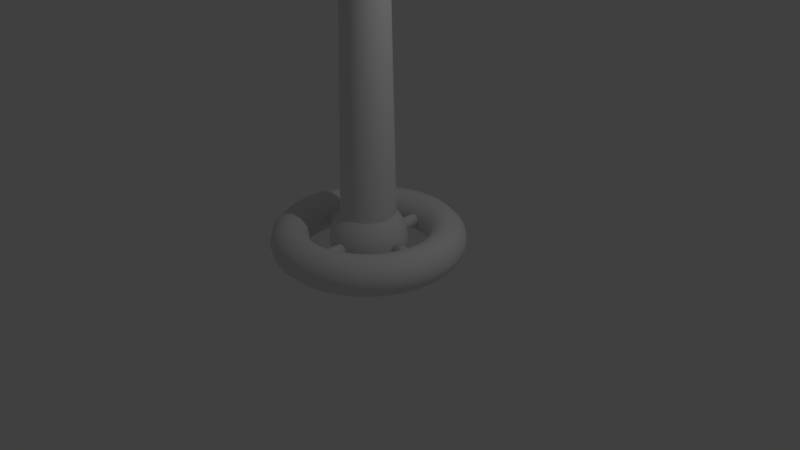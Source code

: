 # Source: Stand.blend  (saved by Blender 2.79.0; exported with 4.5.12 LTS)
import bpy
from mathutils import Matrix  # noqa: F401  (used for matrix-valued properties, if any)

bpy.ops.wm.read_factory_settings(use_empty=True)
scene = bpy.context.scene
scene.name = 'Scene'

# ---- collections
col_collection_1 = bpy.data.collections.new('Collection 1'); scene.collection.children.link(col_collection_1)

# ---- world
world_world = bpy.data.worlds.new('World'); scene.world = world_world
world_world.color = (0.05088, 0.05088, 0.05088)
world_world.use_sun_shadow = False
world_world.sun_shadow_jitter_overblur = 0.0
world_world.cycles.sampling_method = 'MANUAL'

# ---- cameras
cam_camera = bpy.data.cameras.new('Camera')
cam_camera.clip_end = 100.0
cam_camera.lens = 35.0
cam_camera.sensor_width = 32.0
cam_camera.sensor_height = 18.0
cam_camera.ortho_scale = 7.314
cam_camera.dof.focus_distance = 0.0
cam_camera.dof.aperture_fstop = 128.0

# ---- lights
light_lamp = bpy.data.lights.new('Lamp', 'POINT')
light_lamp.transmission_factor = 0.0
light_lamp.cutoff_distance = 30.0
light_lamp.energy = 100.0
light_lamp.shadow_buffer_clip_start = 1.001
light_lamp.shadow_soft_size = 0.1
light_lamp.shadow_maximum_resolution = 0.006
light_lamp.use_absolute_resolution = True

# ---- meshes
me_cylinder_005 = bpy.data.meshes.new('Cylinder.005')
me_cylinder_005.from_pydata([(0.0, 0.03, -0.5), (0.0, 0.03, 0.5), (0.005853, 0.02942, -0.5), (0.005853, 0.02942, 0.5), (0.01148, 0.02772, -0.5), (0.01148, 0.02772, 0.5), (0.01667, 0.02494, -0.5), (0.01667, 0.02494, 0.5), (0.02121, 0.02121, -0.5), (0.02121, 0.02121, 0.5), (0.02494, 0.01667, -0.5), (0.02494, 0.01667, 0.5), (0.02772, 0.01148, -0.5), (0.02772, 0.01148, 0.5), (0.02942, 0.005853, -0.5), (0.02942, 0.005853, 0.5), (0.03, 2.265e-09, -0.5), (0.03, 2.265e-09, 0.5), (0.02942, -0.005853, -0.5), (0.02942, -0.005853, 0.5), (0.02772, -0.01148, -0.5), (0.02772, -0.01148, 0.5), (0.02494, -0.01667, -0.5), (0.02494, -0.01667, 0.5), (0.02121, -0.02121, -0.5), (0.02121, -0.02121, 0.5), (0.01667, -0.02494, -0.5), (0.01667, -0.02494, 0.5), (0.01148, -0.02772, -0.5), (0.01148, -0.02772, 0.5), (0.005853, -0.02942, -0.5), (0.005853, -0.02942, 0.5), (-9.775e-09, -0.03, -0.5), (-9.775e-09, -0.03, 0.5), (-0.005853, -0.02942, -0.5), (-0.005853, -0.02942, 0.5), (-0.01148, -0.02772, -0.5), (-0.01148, -0.02772, 0.5), (-0.01667, -0.02494, -0.5), (-0.01667, -0.02494, 0.5), (-0.02121, -0.02121, -0.5), (-0.02121, -0.02121, 0.5), (-0.02494, -0.01667, -0.5), (-0.02494, -0.01667, 0.5), (-0.02772, -0.01148, -0.5), (-0.02772, -0.01148, 0.5), (-0.02942, -0.005853, -0.5), (-0.02942, -0.005853, 0.5), (-0.03, 2.897e-08, -0.5), (-0.03, 2.897e-08, 0.5), (-0.02942, 0.005853, -0.5), (-0.02942, 0.005853, 0.5), (-0.02772, 0.01148, -0.5), (-0.02772, 0.01148, 0.5), (-0.02494, 0.01667, -0.5), (-0.02494, 0.01667, 0.5), (-0.02121, 0.02121, -0.5), (-0.02121, 0.02121, 0.5), (-0.01667, 0.02494, -0.5), (-0.01667, 0.02494, 0.5), (-0.01148, 0.02772, -0.5), (-0.01148, 0.02772, 0.5), (-0.005853, 0.02942, -0.5), (-0.005853, 0.02942, 0.5), (10.07, -0.9891, 0.5), (10.07, -0.9891, -0.5), (10.07, -0.9949, -0.5), (10.07, -0.9949, 0.5)], [], [(0, 1, 3, 2), (2, 3, 5, 4), (4, 5, 7, 6), (6, 7, 9, 8), (8, 9, 11, 10), (10, 11, 13, 12), (12, 13, 15, 14), (14, 15, 17, 16), (17, 19, 67, 64), (18, 19, 21, 20), (20, 21, 23, 22), (22, 23, 25, 24), (24, 25, 27, 26), (26, 27, 29, 28), (28, 29, 31, 30), (30, 31, 33, 32), (32, 33, 35, 34), (34, 35, 37, 36), (36, 37, 39, 38), (38, 39, 41, 40), (40, 41, 43, 42), (42, 43, 45, 44), (44, 45, 47, 46), (46, 47, 49, 48), (48, 49, 51, 50), (50, 51, 53, 52), (52, 53, 55, 54), (54, 55, 57, 56), (56, 57, 59, 58), (58, 59, 61, 60), (3, 1, 63, 61, 59, 57, 55, 53, 51, 49, 47, 45, 43, 41, 39, 37, 35, 33, 31, 29, 27, 25, 23, 21, 19, 17, 15, 13, 11, 9, 7, 5), (60, 61, 63, 62), (62, 63, 1, 0), (0, 2, 4, 6, 8, 10, 12, 14, 16, 18, 20, 22, 24, 26, 28, 30, 32, 34, 36, 38, 40, 42, 44, 46, 48, 50, 52, 54, 56, 58, 60, 62), (65, 64, 67, 66), (16, 17, 64, 65), (19, 18, 66, 67), (18, 16, 65, 66)])
me_cylinder_005.polygons.foreach_set('use_smooth', [True] * 38)
me_cylinder_005.use_remesh_preserve_volume = False
me_cylinder_005.use_remesh_preserve_attributes = False
me_cylinder_005.use_mirror_vertex_groups = False
me_cylinder_005.update()
me_torus = bpy.data.meshes.new('Torus')
me_torus.from_pydata([(1.25, 0.0, 0.0), (1.217, 0.0, 0.125), (1.125, 0.0, 0.2165), (1.0, 0.0, 0.25), (0.875, 0.0, 0.2165), (0.7835, 0.0, 0.125), (0.75, 0.0, 3.062e-17), (0.7835, 0.0, -0.125), (0.875, 0.0, -0.2165), (1.0, 0.0, -0.25), (1.125, 0.0, -0.2165), (1.217, 0.0, -0.125), (1.239, 0.1632, 0.0), (1.206, 0.1588, 0.125), (1.115, 0.1468, 0.2165), (0.9914, 0.1305, 0.25), (0.8675, 0.1142, 0.2165), (0.7768, 0.1023, 0.125), (0.7436, 0.09789, 3.062e-17), (0.7768, 0.1023, -0.125), (0.8675, 0.1142, -0.2165), (0.9914, 0.1305, -0.25), (1.115, 0.1468, -0.2165), (1.206, 0.1588, -0.125), (1.207, 0.3235, 0.0), (1.175, 0.3149, 0.125), (1.087, 0.2912, 0.2165), (0.9659, 0.2588, 0.25), (0.8452, 0.2265, 0.2165), (0.7568, 0.2028, 0.125), (0.7244, 0.1941, 3.062e-17), (0.7568, 0.2028, -0.125), (0.8452, 0.2265, -0.2165), (0.9659, 0.2588, -0.25), (1.087, 0.2912, -0.2165), (1.175, 0.3149, -0.125), (1.155, 0.4784, 0.0), (1.124, 0.4655, 0.125), (1.039, 0.4305, 0.2165), (0.9239, 0.3827, 0.25), (0.8084, 0.3348, 0.2165), (0.7239, 0.2998, 0.125), (0.6929, 0.287, 3.062e-17), (0.7239, 0.2998, -0.125), (0.8084, 0.3348, -0.2165), (0.9239, 0.3827, -0.25), (1.039, 0.4305, -0.2165), (1.124, 0.4655, -0.125), (1.083, 0.625, 0.0), (1.054, 0.6083, 0.125), (0.9743, 0.5625, 0.2165), (0.866, 0.5, 0.25), (0.7578, 0.4375, 0.2165), (0.6785, 0.3917, 0.125), (0.6495, 0.375, 3.062e-17), (0.6785, 0.3917, -0.125), (0.7578, 0.4375, -0.2165), (0.866, 0.5, -0.25), (0.9743, 0.5625, -0.2165), (1.054, 0.6083, -0.125), (0.9917, 0.761, 0.0), (0.9651, 0.7406, 0.125), (0.8925, 0.6849, 0.2165), (0.7934, 0.6088, 0.25), (0.6942, 0.5327, 0.2165), (0.6216, 0.477, 0.125), (0.595, 0.4566, 3.062e-17), (0.6216, 0.477, -0.125), (0.6942, 0.5327, -0.2165), (0.7934, 0.6088, -0.25), (0.8925, 0.6849, -0.2165), (0.9651, 0.7406, -0.125), (0.8839, 0.8839, 0.0), (0.8602, 0.8602, 0.125), (0.7955, 0.7955, 0.2165), (0.7071, 0.7071, 0.25), (0.6187, 0.6187, 0.2165), (0.554, 0.554, 0.125), (0.5303, 0.5303, 3.062e-17), (0.554, 0.554, -0.125), (0.6187, 0.6187, -0.2165), (0.7071, 0.7071, -0.25), (0.7955, 0.7955, -0.2165), (0.8602, 0.8602, -0.125), (0.761, 0.9917, 0.0), (0.7406, 0.9651, 0.125), (0.6849, 0.8925, 0.2165), (0.6088, 0.7934, 0.25), (0.5327, 0.6942, 0.2165), (0.477, 0.6216, 0.125), (0.4566, 0.595, 3.062e-17), (0.477, 0.6216, -0.125), (0.5327, 0.6942, -0.2165), (0.6088, 0.7934, -0.25), (0.6849, 0.8925, -0.2165), (0.7406, 0.9651, -0.125), (0.625, 1.083, 0.0), (0.6083, 1.054, 0.125), (0.5625, 0.9743, 0.2165), (0.5, 0.866, 0.25), (0.4375, 0.7578, 0.2165), (0.3917, 0.6785, 0.125), (0.375, 0.6495, 3.062e-17), (0.3917, 0.6785, -0.125), (0.4375, 0.7578, -0.2165), (0.5, 0.866, -0.25), (0.5625, 0.9743, -0.2165), (0.6083, 1.054, -0.125), (0.4784, 1.155, 0.0), (0.4655, 1.124, 0.125), (0.4305, 1.039, 0.2165), (0.3827, 0.9239, 0.25), (0.3348, 0.8084, 0.2165), (0.2998, 0.7239, 0.125), (0.287, 0.6929, 3.062e-17), (0.2998, 0.7239, -0.125), (0.3348, 0.8084, -0.2165), (0.3827, 0.9239, -0.25), (0.4305, 1.039, -0.2165), (0.4655, 1.124, -0.125), (0.3235, 1.207, 0.0), (0.3149, 1.175, 0.125), (0.2912, 1.087, 0.2165), (0.2588, 0.9659, 0.25), (0.2265, 0.8452, 0.2165), (0.2028, 0.7568, 0.125), (0.1941, 0.7244, 3.062e-17), (0.2028, 0.7568, -0.125), (0.2265, 0.8452, -0.2165), (0.2588, 0.9659, -0.25), (0.2912, 1.087, -0.2165), (0.3149, 1.175, -0.125), (0.1632, 1.239, 0.0), (0.1588, 1.206, 0.125), (0.1468, 1.115, 0.2165), (0.1305, 0.9914, 0.25), (0.1142, 0.8675, 0.2165), (0.1023, 0.7768, 0.125), (0.09789, 0.7436, 3.062e-17), (0.1023, 0.7768, -0.125), (0.1142, 0.8675, -0.2165), (0.1305, 0.9914, -0.25), (0.1468, 1.115, -0.2165), (0.1588, 1.206, -0.125), (9.437e-08, 1.25, 0.0), (9.184e-08, 1.217, 0.125), (8.494e-08, 1.125, 0.2165), (7.55e-08, 1.0, 0.25), (6.606e-08, 0.875, 0.2165), (5.915e-08, 0.7835, 0.125), (5.662e-08, 0.75, 3.062e-17), (5.915e-08, 0.7835, -0.125), (6.606e-08, 0.875, -0.2165), (7.55e-08, 1.0, -0.25), (8.494e-08, 1.125, -0.2165), (9.184e-08, 1.217, -0.125), (-0.1632, 1.239, 0.0), (-0.1588, 1.206, 0.125), (-0.1468, 1.115, 0.2165), (-0.1305, 0.9914, 0.25), (-0.1142, 0.8675, 0.2165), (-0.1023, 0.7768, 0.125), (-0.09789, 0.7436, 3.062e-17), (-0.1023, 0.7768, -0.125), (-0.1142, 0.8675, -0.2165), (-0.1305, 0.9914, -0.25), (-0.1468, 1.115, -0.2165), (-0.1588, 1.206, -0.125), (-0.3235, 1.207, 0.0), (-0.3149, 1.175, 0.125), (-0.2912, 1.087, 0.2165), (-0.2588, 0.9659, 0.25), (-0.2265, 0.8452, 0.2165), (-0.2028, 0.7568, 0.125), (-0.1941, 0.7244, 3.062e-17), (-0.2028, 0.7568, -0.125), (-0.2265, 0.8452, -0.2165), (-0.2588, 0.9659, -0.25), (-0.2912, 1.087, -0.2165), (-0.3149, 1.175, -0.125), (-0.4784, 1.155, 0.0), (-0.4655, 1.124, 0.125), (-0.4305, 1.039, 0.2165), (-0.3827, 0.9239, 0.25), (-0.3348, 0.8084, 0.2165), (-0.2998, 0.7239, 0.125), (-0.287, 0.6929, 3.062e-17), (-0.2998, 0.7239, -0.125), (-0.3348, 0.8084, -0.2165), (-0.3827, 0.9239, -0.25), (-0.4305, 1.039, -0.2165), (-0.4655, 1.124, -0.125), (-0.625, 1.083, 0.0), (-0.6083, 1.054, 0.125), (-0.5625, 0.9743, 0.2165), (-0.5, 0.866, 0.25), (-0.4375, 0.7578, 0.2165), (-0.3917, 0.6785, 0.125), (-0.375, 0.6495, 3.062e-17), (-0.3917, 0.6785, -0.125), (-0.4375, 0.7578, -0.2165), (-0.5, 0.866, -0.25), (-0.5625, 0.9743, -0.2165), (-0.6083, 1.054, -0.125), (-0.761, 0.9917, 0.0), (-0.7406, 0.9651, 0.125), (-0.6849, 0.8925, 0.2165), (-0.6088, 0.7934, 0.25), (-0.5327, 0.6942, 0.2165), (-0.477, 0.6216, 0.125), (-0.4566, 0.595, 3.062e-17), (-0.477, 0.6216, -0.125), (-0.5327, 0.6942, -0.2165), (-0.6088, 0.7934, -0.25), (-0.6849, 0.8925, -0.2165), (-0.7406, 0.9651, -0.125), (-0.8839, 0.8839, 0.0), (-0.8602, 0.8602, 0.125), (-0.7955, 0.7955, 0.2165), (-0.7071, 0.7071, 0.25), (-0.6187, 0.6187, 0.2165), (-0.554, 0.554, 0.125), (-0.5303, 0.5303, 3.062e-17), (-0.554, 0.554, -0.125), (-0.6187, 0.6187, -0.2165), (-0.7071, 0.7071, -0.25), (-0.7955, 0.7955, -0.2165), (-0.8602, 0.8602, -0.125), (-0.9917, 0.761, 0.0), (-0.9651, 0.7406, 0.125), (-0.8925, 0.6849, 0.2165), (-0.7934, 0.6088, 0.25), (-0.6942, 0.5327, 0.2165), (-0.6216, 0.477, 0.125), (-0.595, 0.4566, 3.062e-17), (-0.6216, 0.477, -0.125), (-0.6942, 0.5327, -0.2165), (-0.7934, 0.6088, -0.25), (-0.8925, 0.6849, -0.2165), (-0.9651, 0.7406, -0.125), (-1.083, 0.625, 0.0), (-1.054, 0.6083, 0.125), (-0.9743, 0.5625, 0.2165), (-0.866, 0.5, 0.25), (-0.7578, 0.4375, 0.2165), (-0.6785, 0.3917, 0.125), (-0.6495, 0.375, 3.062e-17), (-0.6785, 0.3917, -0.125), (-0.7578, 0.4375, -0.2165), (-0.866, 0.5, -0.25), (-0.9743, 0.5625, -0.2165), (-1.054, 0.6083, -0.125), (-1.155, 0.4784, 0.0), (-1.124, 0.4655, 0.125), (-1.039, 0.4305, 0.2165), (-0.9239, 0.3827, 0.25), (-0.8084, 0.3348, 0.2165), (-0.7239, 0.2998, 0.125), (-0.6929, 0.287, 3.062e-17), (-0.7239, 0.2998, -0.125), (-0.8084, 0.3348, -0.2165), (-0.9239, 0.3827, -0.25), (-1.039, 0.4305, -0.2165), (-1.124, 0.4655, -0.125), (-1.207, 0.3235, 0.0), (-1.175, 0.3149, 0.125), (-1.087, 0.2912, 0.2165), (-0.9659, 0.2588, 0.25), (-0.8452, 0.2265, 0.2165), (-0.7568, 0.2028, 0.125), (-0.7244, 0.1941, 3.062e-17), (-0.7568, 0.2028, -0.125), (-0.8452, 0.2265, -0.2165), (-0.9659, 0.2588, -0.25), (-1.087, 0.2912, -0.2165), (-1.175, 0.3149, -0.125), (-1.239, 0.1632, 0.0), (-1.206, 0.1588, 0.125), (-1.115, 0.1468, 0.2165), (-0.9914, 0.1305, 0.25), (-0.8675, 0.1142, 0.2165), (-0.7768, 0.1023, 0.125), (-0.7436, 0.09789, 3.062e-17), (-0.7768, 0.1023, -0.125), (-0.8675, 0.1142, -0.2165), (-0.9914, 0.1305, -0.25), (-1.115, 0.1468, -0.2165), (-1.206, 0.1588, -0.125), (-1.25, 1.093e-07, 0.0), (-1.217, 1.064e-07, 0.125), (-1.125, 9.835e-08, 0.2165), (-1.0, 8.742e-08, 0.25), (-0.875, 7.649e-08, 0.2165), (-0.7835, 6.85e-08, 0.125), (-0.75, 6.557e-08, 3.062e-17), (-0.7835, 6.85e-08, -0.125), (-0.875, 7.649e-08, -0.2165), (-1.0, 8.742e-08, -0.25), (-1.125, 9.835e-08, -0.2165), (-1.217, 1.064e-07, -0.125), (-1.239, -0.1632, 0.0), (-1.206, -0.1588, 0.125), (-1.115, -0.1468, 0.2165), (-0.9914, -0.1305, 0.25), (-0.8675, -0.1142, 0.2165), (-0.7768, -0.1023, 0.125), (-0.7436, -0.09789, 3.062e-17), (-0.7768, -0.1023, -0.125), (-0.8675, -0.1142, -0.2165), (-0.9914, -0.1305, -0.25), (-1.115, -0.1468, -0.2165), (-1.206, -0.1588, -0.125), (-1.207, -0.3235, 0.0), (-1.175, -0.3149, 0.125), (-1.087, -0.2912, 0.2165), (-0.9659, -0.2588, 0.25), (-0.8452, -0.2265, 0.2165), (-0.7568, -0.2028, 0.125), (-0.7244, -0.1941, 3.062e-17), (-0.7568, -0.2028, -0.125), (-0.8452, -0.2265, -0.2165), (-0.9659, -0.2588, -0.25), (-1.087, -0.2912, -0.2165), (-1.175, -0.3149, -0.125), (-1.155, -0.4784, 0.0), (-1.124, -0.4655, 0.125), (-1.039, -0.4305, 0.2165), (-0.9239, -0.3827, 0.25), (-0.8084, -0.3348, 0.2165), (-0.7239, -0.2998, 0.125), (-0.6929, -0.287, 3.062e-17), (-0.7239, -0.2998, -0.125), (-0.8084, -0.3348, -0.2165), (-0.9239, -0.3827, -0.25), (-1.039, -0.4305, -0.2165), (-1.124, -0.4655, -0.125), (-1.083, -0.625, 0.0), (-1.054, -0.6083, 0.125), (-0.9743, -0.5625, 0.2165), (-0.866, -0.5, 0.25), (-0.7578, -0.4375, 0.2165), (-0.6785, -0.3917, 0.125), (-0.6495, -0.375, 3.062e-17), (-0.6785, -0.3917, -0.125), (-0.7578, -0.4375, -0.2165), (-0.866, -0.5, -0.25), (-0.9743, -0.5625, -0.2165), (-1.054, -0.6083, -0.125), (-0.9917, -0.761, 0.0), (-0.9651, -0.7406, 0.125), (-0.8925, -0.6849, 0.2165), (-0.7934, -0.6088, 0.25), (-0.6942, -0.5327, 0.2165), (-0.6216, -0.477, 0.125), (-0.595, -0.4566, 3.062e-17), (-0.6216, -0.477, -0.125), (-0.6942, -0.5327, -0.2165), (-0.7934, -0.6088, -0.25), (-0.8925, -0.6849, -0.2165), (-0.9651, -0.7406, -0.125), (-0.8839, -0.8839, 0.0), (-0.8602, -0.8602, 0.125), (-0.7955, -0.7955, 0.2165), (-0.7071, -0.7071, 0.25), (-0.6187, -0.6187, 0.2165), (-0.554, -0.554, 0.125), (-0.5303, -0.5303, 3.062e-17), (-0.554, -0.554, -0.125), (-0.6187, -0.6187, -0.2165), (-0.7071, -0.7071, -0.25), (-0.7955, -0.7955, -0.2165), (-0.8602, -0.8602, -0.125), (-0.761, -0.9917, 0.0), (-0.7406, -0.9651, 0.125), (-0.6849, -0.8925, 0.2165), (-0.6088, -0.7934, 0.25), (-0.5327, -0.6942, 0.2165), (-0.477, -0.6216, 0.125), (-0.4566, -0.595, 3.062e-17), (-0.477, -0.6216, -0.125), (-0.5327, -0.6942, -0.2165), (-0.6088, -0.7934, -0.25), (-0.6849, -0.8925, -0.2165), (-0.7406, -0.9651, -0.125), (-0.625, -1.083, 0.0), (-0.6083, -1.054, 0.125), (-0.5625, -0.9743, 0.2165), (-0.5, -0.866, 0.25), (-0.4375, -0.7578, 0.2165), (-0.3917, -0.6785, 0.125), (-0.375, -0.6495, 3.062e-17), (-0.3917, -0.6785, -0.125), (-0.4375, -0.7578, -0.2165), (-0.5, -0.866, -0.25), (-0.5625, -0.9743, -0.2165), (-0.6083, -1.054, -0.125), (-0.4784, -1.155, 0.0), (-0.4655, -1.124, 0.125), (-0.4305, -1.039, 0.2165), (-0.3827, -0.9239, 0.25), (-0.3348, -0.8084, 0.2165), (-0.2998, -0.7239, 0.125), (-0.287, -0.6929, 3.062e-17), (-0.2998, -0.7239, -0.125), (-0.3348, -0.8084, -0.2165), (-0.3827, -0.9239, -0.25), (-0.4305, -1.039, -0.2165), (-0.4655, -1.124, -0.125), (-0.3235, -1.207, 0.0), (-0.3149, -1.175, 0.125), (-0.2912, -1.087, 0.2165), (-0.2588, -0.9659, 0.25), (-0.2265, -0.8452, 0.2165), (-0.2028, -0.7568, 0.125), (-0.1941, -0.7244, 3.062e-17), (-0.2028, -0.7568, -0.125), (-0.2265, -0.8452, -0.2165), (-0.2588, -0.9659, -0.25), (-0.2912, -1.087, -0.2165), (-0.3149, -1.175, -0.125), (-0.1632, -1.239, 0.0), (-0.1588, -1.206, 0.125), (-0.1468, -1.115, 0.2165), (-0.1305, -0.9914, 0.25), (-0.1142, -0.8675, 0.2165), (-0.1023, -0.7768, 0.125), (-0.0979, -0.7436, 3.062e-17), (-0.1023, -0.7768, -0.125), (-0.1142, -0.8675, -0.2165), (-0.1305, -0.9914, -0.25), (-0.1468, -1.115, -0.2165), (-0.1588, -1.206, -0.125), (9.437e-08, -1.25, 0.0), (9.184e-08, -1.217, 0.125), (8.494e-08, -1.125, 0.2165), (7.55e-08, -1.0, 0.25), (6.606e-08, -0.875, 0.2165), (5.915e-08, -0.7835, 0.125), (5.662e-08, -0.75, 3.062e-17), (5.915e-08, -0.7835, -0.125), (6.606e-08, -0.875, -0.2165), (7.55e-08, -1.0, -0.25), (8.494e-08, -1.125, -0.2165), (9.184e-08, -1.217, -0.125), (0.1632, -1.239, 0.0), (0.1588, -1.206, 0.125), (0.1468, -1.115, 0.2165), (0.1305, -0.9914, 0.25), (0.1142, -0.8675, 0.2165), (0.1023, -0.7768, 0.125), (0.09789, -0.7436, 3.062e-17), (0.1023, -0.7768, -0.125), (0.1142, -0.8675, -0.2165), (0.1305, -0.9914, -0.25), (0.1468, -1.115, -0.2165), (0.1588, -1.206, -0.125), (0.3235, -1.207, 0.0), (0.3149, -1.175, 0.125), (0.2912, -1.087, 0.2165), (0.2588, -0.9659, 0.25), (0.2265, -0.8452, 0.2165), (0.2028, -0.7568, 0.125), (0.1941, -0.7244, 3.062e-17), (0.2028, -0.7568, -0.125), (0.2265, -0.8452, -0.2165), (0.2588, -0.9659, -0.25), (0.2912, -1.087, -0.2165), (0.3149, -1.175, -0.125), (0.4784, -1.155, 0.0), (0.4655, -1.124, 0.125), (0.4305, -1.039, 0.2165), (0.3827, -0.9239, 0.25), (0.3348, -0.8084, 0.2165), (0.2998, -0.7239, 0.125), (0.287, -0.6929, 3.062e-17), (0.2998, -0.7239, -0.125), (0.3348, -0.8084, -0.2165), (0.3827, -0.9239, -0.25), (0.4305, -1.039, -0.2165), (0.4655, -1.124, -0.125), (0.625, -1.083, 0.0), (0.6083, -1.054, 0.125), (0.5625, -0.9743, 0.2165), (0.5, -0.866, 0.25), (0.4375, -0.7578, 0.2165), (0.3917, -0.6785, 0.125), (0.375, -0.6495, 3.062e-17), (0.3917, -0.6785, -0.125), (0.4375, -0.7578, -0.2165), (0.5, -0.866, -0.25), (0.5625, -0.9743, -0.2165), (0.6083, -1.054, -0.125), (0.761, -0.9917, 0.0), (0.7406, -0.9651, 0.125), (0.6849, -0.8925, 0.2165), (0.6088, -0.7934, 0.25), (0.5327, -0.6942, 0.2165), (0.477, -0.6216, 0.125), (0.4566, -0.595, 3.062e-17), (0.477, -0.6216, -0.125), (0.5327, -0.6942, -0.2165), (0.6088, -0.7934, -0.25), (0.6849, -0.8925, -0.2165), (0.7406, -0.9651, -0.125), (0.8839, -0.8839, 0.0), (0.8602, -0.8602, 0.125), (0.7955, -0.7955, 0.2165), (0.7071, -0.7071, 0.25), (0.6187, -0.6187, 0.2165), (0.554, -0.554, 0.125), (0.5303, -0.5303, 3.062e-17), (0.554, -0.554, -0.125), (0.6187, -0.6187, -0.2165), (0.7071, -0.7071, -0.25), (0.7955, -0.7955, -0.2165), (0.8602, -0.8602, -0.125), (0.9917, -0.761, 0.0), (0.9651, -0.7406, 0.125), (0.8925, -0.6849, 0.2165), (0.7934, -0.6088, 0.25), (0.6942, -0.5327, 0.2165), (0.6216, -0.477, 0.125), (0.595, -0.4566, 3.062e-17), (0.6216, -0.477, -0.125), (0.6942, -0.5327, -0.2165), (0.7934, -0.6088, -0.25), (0.8925, -0.6849, -0.2165), (0.9651, -0.7406, -0.125), (1.083, -0.625, 0.0), (1.054, -0.6083, 0.125), (0.9743, -0.5625, 0.2165), (0.866, -0.5, 0.25), (0.7578, -0.4375, 0.2165), (0.6785, -0.3917, 0.125), (0.6495, -0.375, 3.062e-17), (0.6785, -0.3917, -0.125), (0.7578, -0.4375, -0.2165), (0.866, -0.5, -0.25), (0.9743, -0.5625, -0.2165), (1.054, -0.6083, -0.125), (1.155, -0.4784, 0.0), (1.124, -0.4655, 0.125), (1.039, -0.4305, 0.2165), (0.9239, -0.3827, 0.25), (0.8084, -0.3348, 0.2165), (0.7239, -0.2998, 0.125), (0.6929, -0.287, 3.062e-17), (0.7239, -0.2998, -0.125), (0.8084, -0.3348, -0.2165), (0.9239, -0.3827, -0.25), (1.039, -0.4305, -0.2165), (1.124, -0.4655, -0.125), (1.207, -0.3235, 0.0), (1.175, -0.3149, 0.125), (1.087, -0.2912, 0.2165), (0.9659, -0.2588, 0.25), (0.8452, -0.2265, 0.2165), (0.7568, -0.2028, 0.125), (0.7244, -0.1941, 3.062e-17), (0.7568, -0.2028, -0.125), (0.8452, -0.2265, -0.2165), (0.9659, -0.2588, -0.25), (1.087, -0.2912, -0.2165), (1.175, -0.3149, -0.125), (1.239, -0.1632, 0.0), (1.206, -0.1588, 0.125), (1.115, -0.1468, 0.2165), (0.9914, -0.1305, 0.25), (0.8675, -0.1142, 0.2165), (0.7768, -0.1023, 0.125), (0.7436, -0.09789, 3.062e-17), (0.7768, -0.1023, -0.125), (0.8675, -0.1142, -0.2165), (0.9914, -0.1305, -0.25), (1.115, -0.1468, -0.2165), (1.206, -0.1588, -0.125), (-0.8763, 0.01252, 0.08), (-0.3763, 0.01252, 0.08), (-0.8763, 0.02813, 0.07846), (-0.3763, 0.02813, 0.07846), (-0.8763, 0.04314, 0.07391), (-0.3763, 0.04314, 0.07391), (-0.8763, 0.05697, 0.06652), (-0.3763, 0.05697, 0.06652), (-0.8763, 0.06909, 0.05657), (-0.3763, 0.06909, 0.05657), (-0.8763, 0.07904, 0.04445), (-0.3763, 0.07904, 0.04445), (-0.8763, 0.08643, 0.03061), (-0.3763, 0.08643, 0.03061), (-0.8763, 0.09098, 0.01561), (-0.3763, 0.09098, 0.01561), (-0.8763, 0.09252, 1.697e-08), (-0.3763, 0.09252, -4.888e-09), (-0.8763, 0.09098, -0.01561), (-0.3763, 0.09098, -0.01561), (-0.8763, 0.08643, -0.03061), (-0.3763, 0.08643, -0.03061), (-0.8763, 0.07904, -0.04445), (-0.3763, 0.07904, -0.04445), (-0.8763, 0.06909, -0.05657), (-0.3763, 0.06909, -0.05657), (-0.8763, 0.05697, -0.06652), (-0.3763, 0.05697, -0.06652), (-0.8763, 0.04314, -0.07391), (-0.3763, 0.04314, -0.07391), (-0.8763, 0.02813, -0.07846), (-0.3763, 0.02813, -0.07846), (-0.8763, 0.01252, -0.08), (-0.3763, 0.01252, -0.08), (-0.8763, -0.003087, -0.07846), (-0.3763, -0.003087, -0.07846), (-0.8763, -0.01809, -0.07391), (-0.3763, -0.01809, -0.07391), (-0.8763, -0.03193, -0.06652), (-0.3763, -0.03193, -0.06652), (-0.8763, -0.04405, -0.05657), (-0.3763, -0.04405, -0.05657), (-0.8763, -0.054, -0.04445), (-0.3763, -0.054, -0.04445), (-0.8763, -0.06139, -0.03061), (-0.3763, -0.06139, -0.03061), (-0.8763, -0.06594, -0.01561), (-0.3763, -0.06594, -0.01561), (-0.8763, -0.06748, 8.818e-08), (-0.3763, -0.06748, 6.632e-08), (-0.8763, -0.06594, 0.01561), (-0.3763, -0.06594, 0.01561), (-0.8763, -0.06139, 0.03061), (-0.3763, -0.06139, 0.03061), (-0.8763, -0.054, 0.04445), (-0.3763, -0.054, 0.04445), (-0.8763, -0.04405, 0.05657), (-0.3763, -0.04405, 0.05657), (-0.8763, -0.03192, 0.06652), (-0.3763, -0.03192, 0.06652), (-0.8763, -0.01809, 0.07391), (-0.3763, -0.01809, 0.07391), (-0.8763, -0.003087, 0.07846), (-0.3763, -0.003087, 0.07846), (0.4593, 0.01252, 0.08), (0.9593, 0.01252, 0.08), (0.4593, 0.02813, 0.07846), (0.9593, 0.02813, 0.07846), (0.4593, 0.04314, 0.07391), (0.9593, 0.04314, 0.07391), (0.4593, 0.05697, 0.06652), (0.9593, 0.05697, 0.06652), (0.4593, 0.06909, 0.05657), (0.9593, 0.06909, 0.05657), (0.4593, 0.07904, 0.04445), (0.9593, 0.07904, 0.04445), (0.4593, 0.08643, 0.03061), (0.9593, 0.08643, 0.03061), (0.4593, 0.09098, 0.01561), (0.9593, 0.09098, 0.01561), (0.4593, 0.09252, 1.697e-08), (0.9593, 0.09252, -4.888e-09), (0.4593, 0.09098, -0.01561), (0.9593, 0.09098, -0.01561), (0.4593, 0.08643, -0.03061), (0.9593, 0.08643, -0.03061), (0.4593, 0.07904, -0.04445), (0.9593, 0.07904, -0.04445), (0.4593, 0.06909, -0.05657), (0.9593, 0.06909, -0.05657), (0.4593, 0.05697, -0.06652), (0.9593, 0.05697, -0.06652), (0.4593, 0.04314, -0.07391), (0.9593, 0.04314, -0.07391), (0.4593, 0.02813, -0.07846), (0.9593, 0.02813, -0.07846), (0.4593, 0.01252, -0.08), (0.9593, 0.01252, -0.08), (0.4593, -0.003087, -0.07846), (0.9593, -0.003087, -0.07846), (0.4593, -0.01809, -0.07391), (0.9593, -0.01809, -0.07391), (0.4593, -0.03193, -0.06652), (0.9593, -0.03193, -0.06652), (0.4593, -0.04405, -0.05657), (0.9593, -0.04405, -0.05657), (0.4593, -0.054, -0.04445), (0.9593, -0.054, -0.04445), (0.4593, -0.06139, -0.03061), (0.9593, -0.06139, -0.03061), (0.4593, -0.06594, -0.01561), (0.9593, -0.06594, -0.01561), (0.4593, -0.06748, 8.818e-08), (0.9593, -0.06748, 6.632e-08), (0.4593, -0.06594, 0.01561), (0.9593, -0.06594, 0.01561), (0.4593, -0.06139, 0.03061), (0.9593, -0.06139, 0.03061), (0.4593, -0.054, 0.04445), (0.9593, -0.054, 0.04445), (0.4593, -0.04405, 0.05657), (0.9593, -0.04405, 0.05657), (0.4593, -0.03192, 0.06652), (0.9593, -0.03192, 0.06652), (0.4593, -0.01809, 0.07391), (0.9593, -0.01809, 0.07391), (0.4593, -0.003087, 0.07846), (0.9593, -0.003087, 0.07846), (0.03797, -0.4306, 0.08), (0.03797, -0.9306, 0.08), (0.05357, -0.4306, 0.07846), (0.05357, -0.9306, 0.07846), (0.06858, -0.4306, 0.07391), (0.06858, -0.9306, 0.07391), (0.08241, -0.4306, 0.06652), (0.08241, -0.9306, 0.06652), (0.09454, -0.4306, 0.05657), (0.09454, -0.9306, 0.05657), (0.1045, -0.4306, 0.04445), (0.1045, -0.9306, 0.04445), (0.1119, -0.4306, 0.03061), (0.1119, -0.9306, 0.03061), (0.1164, -0.4306, 0.01561), (0.1164, -0.9306, 0.01561), (0.118, -0.4306, 1.697e-08), (0.118, -0.9306, -4.888e-09), (0.1164, -0.4306, -0.01561), (0.1164, -0.9306, -0.01561), (0.1119, -0.4306, -0.03061), (0.1119, -0.9306, -0.03061), (0.1045, -0.4306, -0.04445), (0.1045, -0.9306, -0.04445), (0.09454, -0.4306, -0.05657), (0.09454, -0.9306, -0.05657), (0.08241, -0.4306, -0.06652), (0.08241, -0.9306, -0.06652), (0.06858, -0.4306, -0.07391), (0.06858, -0.9306, -0.07391), (0.05357, -0.4306, -0.07846), (0.05357, -0.9306, -0.07846), (0.03797, -0.4306, -0.08), (0.03797, -0.9306, -0.08), (0.02236, -0.4306, -0.07846), (0.02236, -0.9306, -0.07846), (0.007352, -0.4306, -0.07391), (0.007352, -0.9306, -0.07391), (-0.006479, -0.4306, -0.06652), (-0.006479, -0.9306, -0.06652), (-0.0186, -0.4306, -0.05657), (-0.0186, -0.9306, -0.05657), (-0.02855, -0.4306, -0.04445), (-0.02855, -0.9306, -0.04445), (-0.03594, -0.4306, -0.03061), (-0.03594, -0.9306, -0.03061), (-0.0405, -0.4306, -0.01561), (-0.0405, -0.9306, -0.01561), (-0.04203, -0.4306, 8.818e-08), (-0.04203, -0.9306, 6.632e-08), (-0.0405, -0.4306, 0.01561), (-0.0405, -0.9306, 0.01561), (-0.03594, -0.4306, 0.03061), (-0.03594, -0.9306, 0.03061), (-0.02855, -0.4306, 0.04445), (-0.02855, -0.9306, 0.04445), (-0.0186, -0.4306, 0.05657), (-0.0186, -0.9306, 0.05657), (-0.006479, -0.4306, 0.06652), (-0.006479, -0.9306, 0.06652), (0.007352, -0.4306, 0.07391), (0.007352, -0.9306, 0.07391), (0.02236, -0.4306, 0.07846), (0.02236, -0.9306, 0.07846), (0.03797, 0.8462, 0.08), (0.03797, 0.3462, 0.08), (0.05357, 0.8462, 0.07846), (0.05357, 0.3462, 0.07846), (0.06858, 0.8462, 0.07391), (0.06858, 0.3462, 0.07391), (0.08241, 0.8462, 0.06652), (0.08241, 0.3462, 0.06652), (0.09454, 0.8462, 0.05657), (0.09454, 0.3462, 0.05657), (0.1045, 0.8462, 0.04445), (0.1045, 0.3462, 0.04445), (0.1119, 0.8462, 0.03061), (0.1119, 0.3462, 0.03061), (0.1164, 0.8462, 0.01561), (0.1164, 0.3462, 0.01561), (0.118, 0.8462, 1.697e-08), (0.118, 0.3462, -4.888e-09), (0.1164, 0.8462, -0.01561), (0.1164, 0.3462, -0.01561), (0.1119, 0.8462, -0.03061), (0.1119, 0.3462, -0.03061), (0.1045, 0.8462, -0.04445), (0.1045, 0.3462, -0.04445), (0.09454, 0.8462, -0.05657), (0.09454, 0.3462, -0.05657), (0.08241, 0.8462, -0.06652), (0.08241, 0.3462, -0.06652), (0.06858, 0.8462, -0.07391), (0.06858, 0.3462, -0.07391), (0.05357, 0.8462, -0.07846), (0.05357, 0.3462, -0.07846), (0.03797, 0.8462, -0.08), (0.03797, 0.3462, -0.08), (0.02236, 0.8462, -0.07846), (0.02236, 0.3462, -0.07846), (0.007352, 0.8462, -0.07391), (0.007352, 0.3462, -0.07391), (-0.006479, 0.8462, -0.06652), (-0.006479, 0.3462, -0.06652), (-0.0186, 0.8462, -0.05657), (-0.0186, 0.3462, -0.05657), (-0.02855, 0.8462, -0.04445), (-0.02855, 0.3462, -0.04445), (-0.03594, 0.8462, -0.03061), (-0.03594, 0.3462, -0.03061), (-0.0405, 0.8462, -0.01561), (-0.0405, 0.3462, -0.01561), (-0.04203, 0.8462, 8.818e-08), (-0.04203, 0.3462, 6.632e-08), (-0.0405, 0.8462, 0.01561), (-0.0405, 0.3462, 0.01561), (-0.03594, 0.8462, 0.03061), (-0.03594, 0.3462, 0.03061), (-0.02855, 0.8462, 0.04445), (-0.02855, 0.3462, 0.04445), (-0.0186, 0.8462, 0.05657), (-0.0186, 0.3462, 0.05657), (-0.006479, 0.8462, 0.06652), (-0.006479, 0.3462, 0.06652), (0.007352, 0.8462, 0.07391), (0.007352, 0.3462, 0.07391), (0.02236, 0.8462, 0.07846), (0.02236, 0.3462, 0.07846), (-4.041e-09, 0.3534, 0.3523), (2.043e-08, 0.03, 16.43), (0.06895, 0.3466, 0.3523), (0.005853, 0.02942, 16.43), (0.1352, 0.3265, 0.3523), (0.01148, 0.02772, 16.43), (0.1963, 0.2938, 0.3523), (0.01667, 0.02494, 16.43), (0.2499, 0.2499, 0.3523), (0.02121, 0.02121, 16.43), (0.2938, 0.1963, 0.3523), (0.02494, 0.01667, 16.43), (0.3265, 0.1352, 0.3523), (0.02772, 0.01148, 16.43), (0.3466, 0.06895, 0.3523), (0.02942, 0.005853, 16.43), (0.3534, 1.126e-08, 0.3523), (0.03, 8.022e-08, 16.43), (0.3466, -0.06895, 0.3523), (0.02942, -0.005853, 16.43), (0.3265, -0.1352, 0.3523), (0.02772, -0.01148, 16.43), (0.2938, -0.1963, 0.3523), (0.02494, -0.01667, 16.43), (0.2499, -0.2499, 0.3523), (0.02121, -0.02121, 16.43), (0.1963, -0.2938, 0.3523), (0.01667, -0.02494, 16.43), (0.1352, -0.3265, 0.3523), (0.01148, -0.02772, 16.43), (0.06895, -0.3466, 0.3523), (0.005853, -0.02942, 16.43), (-1.192e-07, -0.3534, 0.3523), (1.066e-08, -0.03, 16.43), (-0.06895, -0.3466, 0.3523), (-0.005853, -0.02942, 16.43), (-0.1352, -0.3265, 0.3523), (-0.01148, -0.02772, 16.43), (-0.1963, -0.2938, 0.3523), (-0.01667, -0.02494, 16.43), (-0.2499, -0.2499, 0.3523), (-0.02121, -0.02121, 16.43), (-0.2938, -0.1963, 0.3523), (-0.02494, -0.01667, 16.43), (-0.3265, -0.1352, 0.3523), (-0.02772, -0.01148, 16.43), (-0.3466, -0.06894, 0.3523), (-0.02942, -0.005853, 16.43), (-0.3534, 3.258e-07, 0.3523), (-0.03, 1.069e-07, 16.43), (-0.3466, 0.06895, 0.3523), (-0.02942, 0.005853, 16.43), (-0.3265, 0.1352, 0.3523), (-0.02772, 0.01148, 16.43), (-0.2938, 0.1963, 0.3523), (-0.02494, 0.01667, 16.43), (-0.2499, 0.2499, 0.3523), (-0.02121, 0.02121, 16.43), (-0.1963, 0.2938, 0.3523), (-0.01667, 0.02494, 16.43), (-0.1352, 0.3265, 0.3523), (-0.01148, 0.02772, 16.43), (-0.06894, 0.3466, 0.3523), (-0.005853, 0.02942, 16.43), (0.0, -1.629e-07, -0.5), (0.05419, 0.2724, 0.4157), (0.06897, 0.3468, 0.3536), (0.08111, 0.4077, 0.2778), (0.09012, 0.4531, 0.1913), (0.09567, 0.481, 0.09755), (0.09755, 0.4904, 3.775e-08), (0.09567, 0.481, -0.09755), (0.09012, 0.4531, -0.1913), (0.08111, 0.4077, -0.2778), (0.06897, 0.3468, -0.3536), (0.05419, 0.2724, -0.4157), (0.03733, 0.1877, -0.4619), (0.01903, 0.09567, -0.4904), (0.1063, 0.2566, 0.4157), (0.1353, 0.3266, 0.3536), (0.1591, 0.3841, 0.2778), (0.1768, 0.4268, 0.1913), (0.1877, 0.4531, 0.09755), (0.1913, 0.4619, 3.775e-08), (0.1877, 0.4531, -0.09755), (0.1768, 0.4268, -0.1913), (0.1591, 0.3841, -0.2778), (0.1353, 0.3266, -0.3536), (0.1063, 0.2566, -0.4157), (0.07322, 0.1768, -0.4619), (0.03733, 0.09012, -0.4904), (0.1543, 0.231, 0.4157), (0.1964, 0.294, 0.3536), (0.231, 0.3457, 0.2778), (0.2566, 0.3841, 0.1913), (0.2724, 0.4077, 0.09755), (0.2778, 0.4157, 3.775e-08), (0.2724, 0.4077, -0.09755), (0.2566, 0.3841, -0.1913), (0.231, 0.3457, -0.2778), (0.1964, 0.294, -0.3536), (0.1543, 0.231, -0.4157), (0.1063, 0.1591, -0.4619), (0.05419, 0.08111, -0.4904), (0.1964, 0.1964, 0.4157), (0.25, 0.25, 0.3536), (0.294, 0.294, 0.2778), (0.3266, 0.3266, 0.1913), (0.3468, 0.3468, 0.09755), (0.3536, 0.3536, 3.775e-08), (0.3468, 0.3468, -0.09755), (0.3266, 0.3266, -0.1913), (0.294, 0.294, -0.2778), (0.25, 0.25, -0.3536), (0.1964, 0.1964, -0.4157), (0.1353, 0.1353, -0.4619), (0.06897, 0.06897, -0.4904), (0.231, 0.1543, 0.4157), (0.294, 0.1964, 0.3536), (0.3457, 0.231, 0.2778), (0.3841, 0.2566, 0.1913), (0.4077, 0.2724, 0.09755), (0.4157, 0.2778, 3.775e-08), (0.4077, 0.2724, -0.09755), (0.3841, 0.2566, -0.1913), (0.3457, 0.231, -0.2778), (0.294, 0.1964, -0.3536), (0.231, 0.1543, -0.4157), (0.1591, 0.1063, -0.4619), (0.08111, 0.05419, -0.4904), (0.2566, 0.1063, 0.4157), (0.3266, 0.1353, 0.3536), (0.3841, 0.1591, 0.2778), (0.4268, 0.1768, 0.1913), (0.4531, 0.1877, 0.09755), (0.4619, 0.1913, 3.775e-08), (0.4531, 0.1877, -0.09755), (0.4268, 0.1768, -0.1913), (0.3841, 0.1591, -0.2778), (0.3266, 0.1353, -0.3536), (0.2566, 0.1063, -0.4157), (0.1768, 0.07322, -0.4619), (0.09012, 0.03733, -0.4904), (0.2724, 0.05419, 0.4157), (0.3468, 0.06897, 0.3536), (0.4077, 0.08111, 0.2778), (0.4531, 0.09012, 0.1913), (0.481, 0.09567, 0.09755), (0.4904, 0.09754, 3.775e-08), (0.481, 0.09567, -0.09755), (0.4531, 0.09012, -0.1913), (0.4077, 0.08111, -0.2778), (0.3468, 0.06897, -0.3536), (0.2724, 0.05419, -0.4157), (0.1877, 0.03733, -0.4619), (0.09567, 0.01903, -0.4904), (0.2778, -1.559e-07, 0.4157), (0.3536, -1.596e-07, 0.3536), (0.4157, -1.67e-07, 0.2778), (0.4619, -1.372e-07, 0.1913), (0.4904, -1.968e-07, 0.09755), (0.5, -1.894e-07, 3.775e-08), (0.4904, -1.968e-07, -0.09755), (0.4619, -1.149e-07, -0.1913), (0.4157, -1.67e-07, -0.2778), (0.3536, -1.596e-07, -0.3536), (0.2778, -1.708e-07, -0.4157), (0.1913, -1.521e-07, -0.4619), (0.09755, -1.54e-07, -0.4904), (0.2724, -0.05419, 0.4157), (0.3468, -0.06898, 0.3536), (0.4077, -0.08111, 0.2778), (0.4531, -0.09012, 0.1913), (0.481, -0.09567, 0.09755), (0.4904, -0.09755, 3.775e-08), (0.481, -0.09567, -0.09755), (0.4531, -0.09012, -0.1913), (0.4077, -0.08111, -0.2778), (0.3468, -0.06898, -0.3536), (0.2724, -0.05419, -0.4157), (0.1877, -0.03733, -0.4619), (0.09567, -0.01903, -0.4904), (0.2566, -0.1063, 0.4157), (0.3266, -0.1353, 0.3536), (0.3841, -0.1591, 0.2778), (0.4268, -0.1768, 0.1913), (0.4531, -0.1877, 0.09755), (0.4619, -0.1913, 3.775e-08), (0.4531, -0.1877, -0.09755), (0.4268, -0.1768, -0.1913), (0.3841, -0.1591, -0.2778), (0.3266, -0.1353, -0.3536), (0.2566, -0.1063, -0.4157), (0.1768, -0.07322, -0.4619), (0.09012, -0.03733, -0.4904), (0.231, -0.1543, 0.4157), (0.294, -0.1964, 0.3536), (0.3457, -0.231, 0.2778), (0.3841, -0.2566, 0.1913), (0.4077, -0.2724, 0.09755), (0.4157, -0.2778, 3.775e-08), (0.4077, -0.2724, -0.09755), (0.3841, -0.2566, -0.1913), (0.3457, -0.231, -0.2778), (0.294, -0.1964, -0.3536), (0.231, -0.1543, -0.4157), (0.1591, -0.1063, -0.4619), (0.08111, -0.05419, -0.4904), (0.1964, -0.1964, 0.4157), (0.25, -0.25, 0.3536), (0.294, -0.294, 0.2778), (0.3266, -0.3266, 0.1913), (0.3468, -0.3468, 0.09755), (0.3536, -0.3536, 3.775e-08), (0.3468, -0.3468, -0.09755), (0.3266, -0.3266, -0.1913), (0.294, -0.294, -0.2778), (0.25, -0.25, -0.3536), (0.1964, -0.1964, -0.4157), (0.1353, -0.1353, -0.4619), (0.06897, -0.06898, -0.4904), (0.1543, -0.231, 0.4157), (0.1964, -0.294, 0.3536), (0.231, -0.3457, 0.2778), (0.2566, -0.3841, 0.1913), (0.2724, -0.4077, 0.09755), (0.2778, -0.4157, 3.775e-08), (0.2724, -0.4077, -0.09755), (0.2566, -0.3841, -0.1913), (0.231, -0.3457, -0.2778), (0.1964, -0.294, -0.3536), (0.1543, -0.231, -0.4157), (0.1063, -0.1591, -0.4619), (0.05419, -0.08111, -0.4904), (0.1063, -0.2566, 0.4157), (0.1353, -0.3266, 0.3536), (0.1591, -0.3841, 0.2778), (0.1768, -0.4268, 0.1913), (0.1877, -0.4531, 0.09755), (0.1913, -0.4619, 3.775e-08), (0.1877, -0.4531, -0.09755), (0.1768, -0.4268, -0.1913), (0.1591, -0.3841, -0.2778), (0.1353, -0.3266, -0.3536), (0.1063, -0.2566, -0.4157), (0.07322, -0.1768, -0.4619), (0.03733, -0.09012, -0.4904), (0.05419, -0.2724, 0.4157), (0.06897, -0.3468, 0.3536), (0.08111, -0.4077, 0.2778), (0.09012, -0.4531, 0.1913), (0.09567, -0.481, 0.09755), (0.09755, -0.4904, 3.775e-08), (0.09567, -0.481, -0.09755), (0.09012, -0.4531, -0.1913), (0.08111, -0.4077, -0.2778), (0.06897, -0.3468, -0.3536), (0.05419, -0.2724, -0.4157), (0.03733, -0.1877, -0.4619), (0.01903, -0.09567, -0.4904), (1.316e-08, -0.2778, 0.4157), (-1.292e-08, -0.3536, 0.3536), (-4.272e-08, -0.4157, 0.2778), (3.178e-08, -0.4619, 0.1913), (-4.272e-08, -0.4904, 0.09755), (-5.017e-08, -0.5, 3.775e-08), (-4.272e-08, -0.4904, -0.09755), (3.178e-08, -0.4619, -0.1913), (-4.272e-08, -0.4157, -0.2778), (-1.292e-08, -0.3536, -0.3536), (-5.469e-09, -0.2778, -0.4157), (1.982e-09, -0.1913, -0.4619), (1.982e-09, -0.09755, -0.4904), (-0.05419, -0.2724, 0.4157), (-0.06897, -0.3468, 0.3536), (-0.08111, -0.4077, 0.2778), (-0.09012, -0.4531, 0.1913), (-0.09567, -0.481, 0.09755), (-0.09755, -0.4904, 3.775e-08), (-0.09567, -0.481, -0.09755), (-0.09012, -0.4531, -0.1913), (-0.08111, -0.4077, -0.2778), (-0.06897, -0.3468, -0.3536), (-0.05419, -0.2724, -0.4157), (-0.03733, -0.1877, -0.4619), (-0.01903, -0.09567, -0.4904), (-0.1063, -0.2566, 0.4157), (-0.1353, -0.3266, 0.3536), (-0.1591, -0.3841, 0.2778), (-0.1768, -0.4268, 0.1913), (-0.1877, -0.4531, 0.09755), (-0.1913, -0.4619, 3.775e-08), (-0.1877, -0.4531, -0.09755), (-0.1768, -0.4268, -0.1913), (-0.1591, -0.3841, -0.2778), (-0.1353, -0.3266, -0.3536), (-0.1063, -0.2566, -0.4157), (-0.07322, -0.1768, -0.4619), (-0.03733, -0.09012, -0.4904), (-0.1543, -0.231, 0.4157), (-0.1964, -0.294, 0.3536), (-0.231, -0.3457, 0.2778), (-0.2566, -0.3841, 0.1913), (-0.2724, -0.4077, 0.09755), (-0.2778, -0.4157, 3.775e-08), (-0.2724, -0.4077, -0.09755), (-0.2566, -0.3841, -0.1913), (-0.231, -0.3457, -0.2778), (-0.1964, -0.294, -0.3536), (-0.1543, -0.231, -0.4157), (-0.1063, -0.1591, -0.4619), (-0.05419, -0.08111, -0.4904), (-0.1964, -0.1964, 0.4157), (-0.25, -0.25, 0.3536), (-0.294, -0.294, 0.2778), (-0.3266, -0.3266, 0.1913), (-0.3468, -0.3468, 0.09755), (-0.3536, -0.3536, 3.775e-08), (-0.3468, -0.3468, -0.09755), (-0.3266, -0.3266, -0.1913), (-0.294, -0.294, -0.2778), (-0.25, -0.25, -0.3536), (-0.1964, -0.1964, -0.4157), (-0.1353, -0.1353, -0.4619), (-0.06897, -0.06897, -0.4904), (-0.231, -0.1543, 0.4157), (-0.294, -0.1964, 0.3536), (-0.3457, -0.231, 0.2778), (-0.3841, -0.2566, 0.1913), (-0.4077, -0.2724, 0.09755), (-0.4157, -0.2778, 3.775e-08), (-0.4077, -0.2724, -0.09755), (-0.3841, -0.2566, -0.1913), (-0.3457, -0.231, -0.2778), (-0.294, -0.1964, -0.3536), (-0.231, -0.1543, -0.4157), (-0.1591, -0.1063, -0.4619), (-0.08111, -0.05419, -0.4904), (-0.2566, -0.1063, 0.4157), (-0.3266, -0.1353, 0.3536), (-0.3841, -0.1591, 0.2778), (-0.4268, -0.1768, 0.1913), (-0.4531, -0.1877, 0.09755), (-0.4619, -0.1913, 3.775e-08), (-0.4531, -0.1877, -0.09755), (-0.4268, -0.1768, -0.1913), (-0.3841, -0.1591, -0.2778), (-0.3266, -0.1353, -0.3536), (-0.2566, -0.1063, -0.4157), (-0.1768, -0.07322, -0.4619), (-0.09012, -0.03733, -0.4904), (-0.2724, -0.05419, 0.4157), (-0.3468, -0.06897, 0.3536), (-0.4077, -0.08111, 0.2778), (-0.4531, -0.09012, 0.1913), (-0.481, -0.09567, 0.09755), (-0.4904, -0.09755, 3.775e-08), (-0.481, -0.09567, -0.09755), (-0.4531, -0.09012, -0.1913), (-0.4077, -0.08111, -0.2778), (-0.3468, -0.06897, -0.3536), (-0.2724, -0.05419, -0.4157), (-0.1877, -0.03733, -0.4619), (-0.09567, -0.01903, -0.4904), (-0.2778, -1.41e-07, 0.4157), (-0.3536, -9.254e-08, 0.3536), (-0.4157, -7.019e-08, 0.2778), (-0.4619, -1.596e-07, 0.1913), (-0.4904, -4.783e-08, 0.09755), (-0.5, -7.019e-08, 3.775e-08), (-0.4904, -4.783e-08, -0.09755), (-0.4619, -1.596e-07, -0.1913), (-0.4157, -7.019e-08, -0.2778), (-0.3536, -9.254e-08, -0.3536), (-0.2778, -1.298e-07, -0.4157), (-0.1913, -1.261e-07, -0.4619), (-0.09755, -1.577e-07, -0.4904), (-0.2724, 0.05419, 0.4157), (-0.3468, 0.06897, 0.3536), (-0.4077, 0.08111, 0.2778), (-0.4531, 0.09012, 0.1913), (-0.481, 0.09567, 0.09755), (-0.4904, 0.09755, 3.775e-08), (-0.481, 0.09567, -0.09755), (-0.4531, 0.09012, -0.1913), (-0.4077, 0.08111, -0.2778), (-0.3468, 0.06897, -0.3536), (-0.2724, 0.05419, -0.4157), (-0.1877, 0.03733, -0.4619), (-0.09567, 0.01903, -0.4904), (-0.2566, 0.1063, 0.4157), (-0.3266, 0.1353, 0.3536), (-0.3841, 0.1591, 0.2778), (-0.4268, 0.1768, 0.1913), (-0.4531, 0.1877, 0.09755), (-0.4619, 0.1913, 3.775e-08), (-0.4531, 0.1877, -0.09755), (-0.4268, 0.1768, -0.1913), (-0.3841, 0.1591, -0.2778), (-0.3266, 0.1353, -0.3536), (-0.2566, 0.1063, -0.4157), (-0.1768, 0.07322, -0.4619), (-0.09012, 0.03733, -0.4904), (-0.231, 0.1543, 0.4157), (-0.294, 0.1964, 0.3536), (-0.3457, 0.231, 0.2778), (-0.3841, 0.2566, 0.1913), (-0.4077, 0.2724, 0.09755), (-0.4157, 0.2778, 3.775e-08), (-0.4077, 0.2724, -0.09755), (-0.3841, 0.2566, -0.1913), (-0.3457, 0.231, -0.2778), (-0.294, 0.1964, -0.3536), (-0.231, 0.1543, -0.4157), (-0.1591, 0.1063, -0.4619), (-0.08111, 0.05419, -0.4904), (-0.1964, 0.1964, 0.4157), (-0.25, 0.25, 0.3536), (-0.294, 0.294, 0.2778), (-0.3266, 0.3266, 0.1913), (-0.3468, 0.3468, 0.09755), (-0.3536, 0.3536, 3.775e-08), (-0.3468, 0.3468, -0.09755), (-0.3266, 0.3266, -0.1913), (-0.294, 0.294, -0.2778), (-0.25, 0.25, -0.3536), (-0.1964, 0.1964, -0.4157), (-0.1353, 0.1353, -0.4619), (-0.06897, 0.06897, -0.4904), (-0.1543, 0.231, 0.4157), (-0.1964, 0.294, 0.3536), (-0.231, 0.3457, 0.2778), (-0.2566, 0.3841, 0.1913), (-0.2724, 0.4077, 0.09755), (-0.2778, 0.4157, 3.775e-08), (-0.2724, 0.4077, -0.09755), (-0.2566, 0.3841, -0.1913), (-0.231, 0.3457, -0.2778), (-0.1964, 0.294, -0.3536), (-0.1543, 0.231, -0.4157), (-0.1063, 0.1591, -0.4619), (-0.05419, 0.08111, -0.4904), (-0.1063, 0.2566, 0.4157), (-0.1353, 0.3266, 0.3536), (-0.1591, 0.3841, 0.2778), (-0.1768, 0.4268, 0.1913), (-0.1877, 0.4531, 0.09755), (-0.1913, 0.4619, 3.775e-08), (-0.1877, 0.4531, -0.09755), (-0.1768, 0.4268, -0.1913), (-0.1591, 0.3841, -0.2778), (-0.1353, 0.3266, -0.3536), (-0.1063, 0.2566, -0.4157), (-0.07322, 0.1768, -0.4619), (-0.03733, 0.09012, -0.4904), (-0.05419, 0.2724, 0.4157), (-0.06897, 0.3468, 0.3536), (-0.08111, 0.4077, 0.2778), (-0.09012, 0.4531, 0.1913), (-0.09567, 0.481, 0.09755), (-0.09754, 0.4904, 3.775e-08), (-0.09567, 0.481, -0.09755), (-0.09012, 0.4531, -0.1913), (-0.08111, 0.4077, -0.2778), (-0.06897, 0.3468, -0.3536), (-0.05419, 0.2724, -0.4157), (-0.03733, 0.1877, -0.4619), (-0.01903, 0.09567, -0.4904), (5.414e-08, 0.2778, 0.4157), (7.649e-08, 0.3536, 0.3536), (1.361e-07, 0.4157, 0.2778), (3.178e-08, 0.4619, 0.1913), (1.286e-07, 0.4904, 0.09755), (1.361e-07, 0.5, 3.775e-08), (1.286e-07, 0.4904, -0.09755), (3.178e-08, 0.4619, -0.1913), (1.361e-07, 0.4157, -0.2778), (7.649e-08, 0.3536, -0.3536), (6.159e-08, 0.2778, -0.4157), (3.923e-08, 0.1913, -0.4619), (7.57e-09, 0.09754, -0.4904)], [(897, 898), (910, 911), (923, 924), (936, 937), (949, 950), (962, 963), (975, 976), (988, 989), (1001, 1002), (1014, 1015), (1027, 1028), (1040, 1041), (1053, 1054), (1066, 1067), (1079, 1080), (1092, 1093), (1105, 1106), (1118, 1119), (1131, 1132), (1144, 1145), (1157, 1158), (1170, 1171), (1183, 1184), (1196, 1197), (1209, 1210), (1222, 1223), (1235, 1236), (1248, 1249), (1261, 1262), (1274, 1275), (1287, 1288), (1300, 1301)], [(0, 12, 13, 1), (1, 13, 14, 2), (2, 14, 15, 3), (3, 15, 16, 4), (4, 16, 17, 5), (5, 17, 18, 6), (6, 18, 19, 7), (7, 19, 20, 8), (8, 20, 21, 9), (9, 21, 22, 10), (10, 22, 23, 11), (11, 23, 12, 0), (12, 24, 25, 13), (13, 25, 26, 14), (14, 26, 27, 15), (15, 27, 28, 16), (16, 28, 29, 17), (17, 29, 30, 18), (18, 30, 31, 19), (19, 31, 32, 20), (20, 32, 33, 21), (21, 33, 34, 22), (22, 34, 35, 23), (23, 35, 24, 12), (24, 36, 37, 25), (25, 37, 38, 26), (26, 38, 39, 27), (27, 39, 40, 28), (28, 40, 41, 29), (29, 41, 42, 30), (30, 42, 43, 31), (31, 43, 44, 32), (32, 44, 45, 33), (33, 45, 46, 34), (34, 46, 47, 35), (35, 47, 36, 24), (36, 48, 49, 37), (37, 49, 50, 38), (38, 50, 51, 39), (39, 51, 52, 40), (40, 52, 53, 41), (41, 53, 54, 42), (42, 54, 55, 43), (43, 55, 56, 44), (44, 56, 57, 45), (45, 57, 58, 46), (46, 58, 59, 47), (47, 59, 48, 36), (48, 60, 61, 49), (49, 61, 62, 50), (50, 62, 63, 51), (51, 63, 64, 52), (52, 64, 65, 53), (53, 65, 66, 54), (54, 66, 67, 55), (55, 67, 68, 56), (56, 68, 69, 57), (57, 69, 70, 58), (58, 70, 71, 59), (59, 71, 60, 48), (60, 72, 73, 61), (61, 73, 74, 62), (62, 74, 75, 63), (63, 75, 76, 64), (64, 76, 77, 65), (65, 77, 78, 66), (66, 78, 79, 67), (67, 79, 80, 68), (68, 80, 81, 69), (69, 81, 82, 70), (70, 82, 83, 71), (71, 83, 72, 60), (72, 84, 85, 73), (73, 85, 86, 74), (74, 86, 87, 75), (75, 87, 88, 76), (76, 88, 89, 77), (77, 89, 90, 78), (78, 90, 91, 79), (79, 91, 92, 80), (80, 92, 93, 81), (81, 93, 94, 82), (82, 94, 95, 83), (83, 95, 84, 72), (84, 96, 97, 85), (85, 97, 98, 86), (86, 98, 99, 87), (87, 99, 100, 88), (88, 100, 101, 89), (89, 101, 102, 90), (90, 102, 103, 91), (91, 103, 104, 92), (92, 104, 105, 93), (93, 105, 106, 94), (94, 106, 107, 95), (95, 107, 96, 84), (96, 108, 109, 97), (97, 109, 110, 98), (98, 110, 111, 99), (99, 111, 112, 100), (100, 112, 113, 101), (101, 113, 114, 102), (102, 114, 115, 103), (103, 115, 116, 104), (104, 116, 117, 105), (105, 117, 118, 106), (106, 118, 119, 107), (107, 119, 108, 96), (108, 120, 121, 109), (109, 121, 122, 110), (110, 122, 123, 111), (111, 123, 124, 112), (112, 124, 125, 113), (113, 125, 126, 114), (114, 126, 127, 115), (115, 127, 128, 116), (116, 128, 129, 117), (117, 129, 130, 118), (118, 130, 131, 119), (119, 131, 120, 108), (120, 132, 133, 121), (121, 133, 134, 122), (122, 134, 135, 123), (123, 135, 136, 124), (124, 136, 137, 125), (125, 137, 138, 126), (126, 138, 139, 127), (127, 139, 140, 128), (128, 140, 141, 129), (129, 141, 142, 130), (130, 142, 143, 131), (131, 143, 132, 120), (132, 144, 145, 133), (133, 145, 146, 134), (134, 146, 147, 135), (135, 147, 148, 136), (136, 148, 149, 137), (137, 149, 150, 138), (138, 150, 151, 139), (139, 151, 152, 140), (140, 152, 153, 141), (141, 153, 154, 142), (142, 154, 155, 143), (143, 155, 144, 132), (144, 156, 157, 145), (145, 157, 158, 146), (146, 158, 159, 147), (147, 159, 160, 148), (148, 160, 161, 149), (149, 161, 162, 150), (150, 162, 163, 151), (151, 163, 164, 152), (152, 164, 165, 153), (153, 165, 166, 154), (154, 166, 167, 155), (155, 167, 156, 144), (156, 168, 169, 157), (157, 169, 170, 158), (158, 170, 171, 159), (159, 171, 172, 160), (160, 172, 173, 161), (161, 173, 174, 162), (162, 174, 175, 163), (163, 175, 176, 164), (164, 176, 177, 165), (165, 177, 178, 166), (166, 178, 179, 167), (167, 179, 168, 156), (168, 180, 181, 169), (169, 181, 182, 170), (170, 182, 183, 171), (171, 183, 184, 172), (172, 184, 185, 173), (173, 185, 186, 174), (174, 186, 187, 175), (175, 187, 188, 176), (176, 188, 189, 177), (177, 189, 190, 178), (178, 190, 191, 179), (179, 191, 180, 168), (180, 192, 193, 181), (181, 193, 194, 182), (182, 194, 195, 183), (183, 195, 196, 184), (184, 196, 197, 185), (185, 197, 198, 186), (186, 198, 199, 187), (187, 199, 200, 188), (188, 200, 201, 189), (189, 201, 202, 190), (190, 202, 203, 191), (191, 203, 192, 180), (192, 204, 205, 193), (193, 205, 206, 194), (194, 206, 207, 195), (195, 207, 208, 196), (196, 208, 209, 197), (197, 209, 210, 198), (198, 210, 211, 199), (199, 211, 212, 200), (200, 212, 213, 201), (201, 213, 214, 202), (202, 214, 215, 203), (203, 215, 204, 192), (204, 216, 217, 205), (205, 217, 218, 206), (206, 218, 219, 207), (207, 219, 220, 208), (208, 220, 221, 209), (209, 221, 222, 210), (210, 222, 223, 211), (211, 223, 224, 212), (212, 224, 225, 213), (213, 225, 226, 214), (214, 226, 227, 215), (215, 227, 216, 204), (216, 228, 229, 217), (217, 229, 230, 218), (218, 230, 231, 219), (219, 231, 232, 220), (220, 232, 233, 221), (221, 233, 234, 222), (222, 234, 235, 223), (223, 235, 236, 224), (224, 236, 237, 225), (225, 237, 238, 226), (226, 238, 239, 227), (227, 239, 228, 216), (228, 240, 241, 229), (229, 241, 242, 230), (230, 242, 243, 231), (231, 243, 244, 232), (232, 244, 245, 233), (233, 245, 246, 234), (234, 246, 247, 235), (235, 247, 248, 236), (236, 248, 249, 237), (237, 249, 250, 238), (238, 250, 251, 239), (239, 251, 240, 228), (240, 252, 253, 241), (241, 253, 254, 242), (242, 254, 255, 243), (243, 255, 256, 244), (244, 256, 257, 245), (245, 257, 258, 246), (246, 258, 259, 247), (247, 259, 260, 248), (248, 260, 261, 249), (249, 261, 262, 250), (250, 262, 263, 251), (251, 263, 252, 240), (252, 264, 265, 253), (253, 265, 266, 254), (254, 266, 267, 255), (255, 267, 268, 256), (256, 268, 269, 257), (257, 269, 270, 258), (258, 270, 271, 259), (259, 271, 272, 260), (260, 272, 273, 261), (261, 273, 274, 262), (262, 274, 275, 263), (263, 275, 264, 252), (264, 276, 277, 265), (265, 277, 278, 266), (266, 278, 279, 267), (267, 279, 280, 268), (268, 280, 281, 269), (269, 281, 282, 270), (270, 282, 283, 271), (271, 283, 284, 272), (272, 284, 285, 273), (273, 285, 286, 274), (274, 286, 287, 275), (275, 287, 276, 264), (276, 288, 289, 277), (277, 289, 290, 278), (278, 290, 291, 279), (279, 291, 292, 280), (280, 292, 293, 281), (281, 293, 294, 282), (282, 294, 295, 283), (283, 295, 296, 284), (284, 296, 297, 285), (285, 297, 298, 286), (286, 298, 299, 287), (287, 299, 288, 276), (288, 300, 301, 289), (289, 301, 302, 290), (290, 302, 303, 291), (291, 303, 304, 292), (292, 304, 305, 293), (293, 305, 306, 294), (294, 306, 307, 295), (295, 307, 308, 296), (296, 308, 309, 297), (297, 309, 310, 298), (298, 310, 311, 299), (299, 311, 300, 288), (300, 312, 313, 301), (301, 313, 314, 302), (302, 314, 315, 303), (303, 315, 316, 304), (304, 316, 317, 305), (305, 317, 318, 306), (306, 318, 319, 307), (307, 319, 320, 308), (308, 320, 321, 309), (309, 321, 322, 310), (310, 322, 323, 311), (311, 323, 312, 300), (312, 324, 325, 313), (313, 325, 326, 314), (314, 326, 327, 315), (315, 327, 328, 316), (316, 328, 329, 317), (317, 329, 330, 318), (318, 330, 331, 319), (319, 331, 332, 320), (320, 332, 333, 321), (321, 333, 334, 322), (322, 334, 335, 323), (323, 335, 324, 312), (324, 336, 337, 325), (325, 337, 338, 326), (326, 338, 339, 327), (327, 339, 340, 328), (328, 340, 341, 329), (329, 341, 342, 330), (330, 342, 343, 331), (331, 343, 344, 332), (332, 344, 345, 333), (333, 345, 346, 334), (334, 346, 347, 335), (335, 347, 336, 324), (336, 348, 349, 337), (337, 349, 350, 338), (338, 350, 351, 339), (339, 351, 352, 340), (340, 352, 353, 341), (341, 353, 354, 342), (342, 354, 355, 343), (343, 355, 356, 344), (344, 356, 357, 345), (345, 357, 358, 346), (346, 358, 359, 347), (347, 359, 348, 336), (348, 360, 361, 349), (349, 361, 362, 350), (350, 362, 363, 351), (351, 363, 364, 352), (352, 364, 365, 353), (353, 365, 366, 354), (354, 366, 367, 355), (355, 367, 368, 356), (356, 368, 369, 357), (357, 369, 370, 358), (358, 370, 371, 359), (359, 371, 360, 348), (360, 372, 373, 361), (361, 373, 374, 362), (362, 374, 375, 363), (363, 375, 376, 364), (364, 376, 377, 365), (365, 377, 378, 366), (366, 378, 379, 367), (367, 379, 380, 368), (368, 380, 381, 369), (369, 381, 382, 370), (370, 382, 383, 371), (371, 383, 372, 360), (372, 384, 385, 373), (373, 385, 386, 374), (374, 386, 387, 375), (375, 387, 388, 376), (376, 388, 389, 377), (377, 389, 390, 378), (378, 390, 391, 379), (379, 391, 392, 380), (380, 392, 393, 381), (381, 393, 394, 382), (382, 394, 395, 383), (383, 395, 384, 372), (384, 396, 397, 385), (385, 397, 398, 386), (386, 398, 399, 387), (387, 399, 400, 388), (388, 400, 401, 389), (389, 401, 402, 390), (390, 402, 403, 391), (391, 403, 404, 392), (392, 404, 405, 393), (393, 405, 406, 394), (394, 406, 407, 395), (395, 407, 396, 384), (396, 408, 409, 397), (397, 409, 410, 398), (398, 410, 411, 399), (399, 411, 412, 400), (400, 412, 413, 401), (401, 413, 414, 402), (402, 414, 415, 403), (403, 415, 416, 404), (404, 416, 417, 405), (405, 417, 418, 406), (406, 418, 419, 407), (407, 419, 408, 396), (408, 420, 421, 409), (409, 421, 422, 410), (410, 422, 423, 411), (411, 423, 424, 412), (412, 424, 425, 413), (413, 425, 426, 414), (414, 426, 427, 415), (415, 427, 428, 416), (416, 428, 429, 417), (417, 429, 430, 418), (418, 430, 431, 419), (419, 431, 420, 408), (420, 432, 433, 421), (421, 433, 434, 422), (422, 434, 435, 423), (423, 435, 436, 424), (424, 436, 437, 425), (425, 437, 438, 426), (426, 438, 439, 427), (427, 439, 440, 428), (428, 440, 441, 429), (429, 441, 442, 430), (430, 442, 443, 431), (431, 443, 432, 420), (432, 444, 445, 433), (433, 445, 446, 434), (434, 446, 447, 435), (435, 447, 448, 436), (436, 448, 449, 437), (437, 449, 450, 438), (438, 450, 451, 439), (439, 451, 452, 440), (440, 452, 453, 441), (441, 453, 454, 442), (442, 454, 455, 443), (443, 455, 444, 432), (444, 456, 457, 445), (445, 457, 458, 446), (446, 458, 459, 447), (447, 459, 460, 448), (448, 460, 461, 449), (449, 461, 462, 450), (450, 462, 463, 451), (451, 463, 464, 452), (452, 464, 465, 453), (453, 465, 466, 454), (454, 466, 467, 455), (455, 467, 456, 444), (456, 468, 469, 457), (457, 469, 470, 458), (458, 470, 471, 459), (459, 471, 472, 460), (460, 472, 473, 461), (461, 473, 474, 462), (462, 474, 475, 463), (463, 475, 476, 464), (464, 476, 477, 465), (465, 477, 478, 466), (466, 478, 479, 467), (467, 479, 468, 456), (468, 480, 481, 469), (469, 481, 482, 470), (470, 482, 483, 471), (471, 483, 484, 472), (472, 484, 485, 473), (473, 485, 486, 474), (474, 486, 487, 475), (475, 487, 488, 476), (476, 488, 489, 477), (477, 489, 490, 478), (478, 490, 491, 479), (479, 491, 480, 468), (480, 492, 493, 481), (481, 493, 494, 482), (482, 494, 495, 483), (483, 495, 496, 484), (484, 496, 497, 485), (485, 497, 498, 486), (486, 498, 499, 487), (487, 499, 500, 488), (488, 500, 501, 489), (489, 501, 502, 490), (490, 502, 503, 491), (491, 503, 492, 480), (492, 504, 505, 493), (493, 505, 506, 494), (494, 506, 507, 495), (495, 507, 508, 496), (496, 508, 509, 497), (497, 509, 510, 498), (498, 510, 511, 499), (499, 511, 512, 500), (500, 512, 513, 501), (501, 513, 514, 502), (502, 514, 515, 503), (503, 515, 504, 492), (504, 516, 517, 505), (505, 517, 518, 506), (506, 518, 519, 507), (507, 519, 520, 508), (508, 520, 521, 509), (509, 521, 522, 510), (510, 522, 523, 511), (511, 523, 524, 512), (512, 524, 525, 513), (513, 525, 526, 514), (514, 526, 527, 515), (515, 527, 516, 504), (516, 528, 529, 517), (517, 529, 530, 518), (518, 530, 531, 519), (519, 531, 532, 520), (520, 532, 533, 521), (521, 533, 534, 522), (522, 534, 535, 523), (523, 535, 536, 524), (524, 536, 537, 525), (525, 537, 538, 526), (526, 538, 539, 527), (527, 539, 528, 516), (528, 540, 541, 529), (529, 541, 542, 530), (530, 542, 543, 531), (531, 543, 544, 532), (532, 544, 545, 533), (533, 545, 546, 534), (534, 546, 547, 535), (535, 547, 548, 536), (536, 548, 549, 537), (537, 549, 550, 538), (538, 550, 551, 539), (539, 551, 540, 528), (540, 552, 553, 541), (541, 553, 554, 542), (542, 554, 555, 543), (543, 555, 556, 544), (544, 556, 557, 545), (545, 557, 558, 546), (546, 558, 559, 547), (547, 559, 560, 548), (548, 560, 561, 549), (549, 561, 562, 550), (550, 562, 563, 551), (551, 563, 552, 540), (552, 564, 565, 553), (553, 565, 566, 554), (554, 566, 567, 555), (555, 567, 568, 556), (556, 568, 569, 557), (557, 569, 570, 558), (558, 570, 571, 559), (559, 571, 572, 560), (560, 572, 573, 561), (561, 573, 574, 562), (562, 574, 575, 563), (563, 575, 564, 552), (564, 0, 1, 565), (565, 1, 2, 566), (566, 2, 3, 567), (567, 3, 4, 568), (568, 4, 5, 569), (569, 5, 6, 570), (570, 6, 7, 571), (571, 7, 8, 572), (572, 8, 9, 573), (573, 9, 10, 574), (574, 10, 11, 575), (575, 11, 0, 564), (576, 577, 579, 578), (578, 579, 581, 580), (580, 581, 583, 582), (582, 583, 585, 584), (584, 585, 587, 586), (586, 587, 589, 588), (588, 589, 591, 590), (590, 591, 593, 592), (592, 593, 595, 594), (594, 595, 597, 596), (596, 597, 599, 598), (598, 599, 601, 600), (600, 601, 603, 602), (602, 603, 605, 604), (604, 605, 607, 606), (606, 607, 609, 608), (608, 609, 611, 610), (610, 611, 613, 612), (612, 613, 615, 614), (614, 615, 617, 616), (616, 617, 619, 618), (618, 619, 621, 620), (620, 621, 623, 622), (622, 623, 625, 624), (624, 625, 627, 626), (626, 627, 629, 628), (628, 629, 631, 630), (630, 631, 633, 632), (632, 633, 635, 634), (634, 635, 637, 636), (579, 577, 639, 637, 635, 633, 631, 629, 627, 625, 623, 621, 619, 617, 615, 613, 611, 609, 607, 605, 603, 601, 599, 597, 595, 593, 591, 589, 587, 585, 583, 581), (636, 637, 639, 638), (638, 639, 577, 576), (576, 578, 580, 582, 584, 586, 588, 590, 592, 594, 596, 598, 600, 602, 604, 606, 608, 610, 612, 614, 616, 618, 620, 622, 624, 626, 628, 630, 632, 634, 636, 638), (640, 641, 643, 642), (642, 643, 645, 644), (644, 645, 647, 646), (646, 647, 649, 648), (648, 649, 651, 650), (650, 651, 653, 652), (652, 653, 655, 654), (654, 655, 657, 656), (656, 657, 659, 658), (658, 659, 661, 660), (660, 661, 663, 662), (662, 663, 665, 664), (664, 665, 667, 666), (666, 667, 669, 668), (668, 669, 671, 670), (670, 671, 673, 672), (672, 673, 675, 674), (674, 675, 677, 676), (676, 677, 679, 678), (678, 679, 681, 680), (680, 681, 683, 682), (682, 683, 685, 684), (684, 685, 687, 686), (686, 687, 689, 688), (688, 689, 691, 690), (690, 691, 693, 692), (692, 693, 695, 694), (694, 695, 697, 696), (696, 697, 699, 698), (698, 699, 701, 700), (643, 641, 703, 701, 699, 697, 695, 693, 691, 689, 687, 685, 683, 681, 679, 677, 675, 673, 671, 669, 667, 665, 663, 661, 659, 657, 655, 653, 651, 649, 647, 645), (700, 701, 703, 702), (702, 703, 641, 640), (640, 642, 644, 646, 648, 650, 652, 654, 656, 658, 660, 662, 664, 666, 668, 670, 672, 674, 676, 678, 680, 682, 684, 686, 688, 690, 692, 694, 696, 698, 700, 702), (704, 705, 707, 706), (706, 707, 709, 708), (708, 709, 711, 710), (710, 711, 713, 712), (712, 713, 715, 714), (714, 715, 717, 716), (716, 717, 719, 718), (718, 719, 721, 720), (720, 721, 723, 722), (722, 723, 725, 724), (724, 725, 727, 726), (726, 727, 729, 728), (728, 729, 731, 730), (730, 731, 733, 732), (732, 733, 735, 734), (734, 735, 737, 736), (736, 737, 739, 738), (738, 739, 741, 740), (740, 741, 743, 742), (742, 743, 745, 744), (744, 745, 747, 746), (746, 747, 749, 748), (748, 749, 751, 750), (750, 751, 753, 752), (752, 753, 755, 754), (754, 755, 757, 756), (756, 757, 759, 758), (758, 759, 761, 760), (760, 761, 763, 762), (762, 763, 765, 764), (707, 705, 767, 765, 763, 761, 759, 757, 755, 753, 751, 749, 747, 745, 743, 741, 739, 737, 735, 733, 731, 729, 727, 725, 723, 721, 719, 717, 715, 713, 711, 709), (764, 765, 767, 766), (766, 767, 705, 704), (704, 706, 708, 710, 712, 714, 716, 718, 720, 722, 724, 726, 728, 730, 732, 734, 736, 738, 740, 742, 744, 746, 748, 750, 752, 754, 756, 758, 760, 762, 764, 766), (768, 769, 771, 770), (770, 771, 773, 772), (772, 773, 775, 774), (774, 775, 777, 776), (776, 777, 779, 778), (778, 779, 781, 780), (780, 781, 783, 782), (782, 783, 785, 784), (784, 785, 787, 786), (786, 787, 789, 788), (788, 789, 791, 790), (790, 791, 793, 792), (792, 793, 795, 794), (794, 795, 797, 796), (796, 797, 799, 798), (798, 799, 801, 800), (800, 801, 803, 802), (802, 803, 805, 804), (804, 805, 807, 806), (806, 807, 809, 808), (808, 809, 811, 810), (810, 811, 813, 812), (812, 813, 815, 814), (814, 815, 817, 816), (816, 817, 819, 818), (818, 819, 821, 820), (820, 821, 823, 822), (822, 823, 825, 824), (824, 825, 827, 826), (826, 827, 829, 828), (771, 769, 831, 829, 827, 825, 823, 821, 819, 817, 815, 813, 811, 809, 807, 805, 803, 801, 799, 797, 795, 793, 791, 789, 787, 785, 783, 781, 779, 777, 775, 773), (828, 829, 831, 830), (830, 831, 769, 768), (768, 770, 772, 774, 776, 778, 780, 782, 784, 786, 788, 790, 792, 794, 796, 798, 800, 802, 804, 806, 808, 810, 812, 814, 816, 818, 820, 822, 824, 826, 828, 830), (832, 833, 835, 834), (834, 835, 837, 836), (836, 837, 839, 838), (838, 839, 841, 840), (840, 841, 843, 842), (842, 843, 845, 844), (844, 845, 847, 846), (846, 847, 849, 848), (848, 849, 851, 850), (850, 851, 853, 852), (852, 853, 855, 854), (854, 855, 857, 856), (856, 857, 859, 858), (858, 859, 861, 860), (860, 861, 863, 862), (862, 863, 865, 864), (864, 865, 867, 866), (866, 867, 869, 868), (868, 869, 871, 870), (870, 871, 873, 872), (872, 873, 875, 874), (874, 875, 877, 876), (876, 877, 879, 878), (878, 879, 881, 880), (880, 881, 883, 882), (882, 883, 885, 884), (884, 885, 887, 886), (886, 887, 889, 888), (888, 889, 891, 890), (890, 891, 893, 892), (835, 833, 895, 893, 891, 889, 887, 885, 883, 881, 879, 877, 875, 873, 871, 869, 867, 865, 863, 861, 859, 857, 855, 853, 851, 849, 847, 845, 843, 841, 839, 837), (892, 893, 895, 894), (894, 895, 833, 832), (1309, 1308, 905, 906), (1302, 1301, 898, 899), (1310, 1309, 906, 907), (1303, 1302, 899, 900), (1311, 1310, 907, 908), (1304, 1303, 900, 901), (1312, 1311, 908, 909), (1305, 1304, 901, 902), (896, 1312, 909), (1306, 1305, 902, 903), (1307, 1306, 903, 904), (1308, 1307, 904, 905), (905, 904, 917, 918), (906, 905, 918, 919), (899, 898, 911, 912), (907, 906, 919, 920), (900, 899, 912, 913), (908, 907, 920, 921), (901, 900, 913, 914), (909, 908, 921, 922), (902, 901, 914, 915), (896, 909, 922), (903, 902, 915, 916), (904, 903, 916, 917), (922, 921, 934, 935), (915, 914, 927, 928), (896, 922, 935), (916, 915, 928, 929), (917, 916, 929, 930), (918, 917, 930, 931), (919, 918, 931, 932), (912, 911, 924, 925), (920, 919, 932, 933), (913, 912, 925, 926), (921, 920, 933, 934), (914, 913, 926, 927), (932, 931, 944, 945), (925, 924, 937, 938), (933, 932, 945, 946), (926, 925, 938, 939), (934, 933, 946, 947), (927, 926, 939, 940), (935, 934, 947, 948), (928, 927, 940, 941), (896, 935, 948), (929, 928, 941, 942), (930, 929, 942, 943), (931, 930, 943, 944), (941, 940, 953, 954), (896, 948, 961), (942, 941, 954, 955), (943, 942, 955, 956), (944, 943, 956, 957), (945, 944, 957, 958), (938, 937, 950, 951), (946, 945, 958, 959), (939, 938, 951, 952), (947, 946, 959, 960), (940, 939, 952, 953), (948, 947, 960, 961), (958, 957, 970, 971), (951, 950, 963, 964), (959, 958, 971, 972), (952, 951, 964, 965), (960, 959, 972, 973), (953, 952, 965, 966), (961, 960, 973, 974), (954, 953, 966, 967), (896, 961, 974), (955, 954, 967, 968), (956, 955, 968, 969), (957, 956, 969, 970), (896, 974, 987), (968, 967, 980, 981), (969, 968, 981, 982), (970, 969, 982, 983), (971, 970, 983, 984), (964, 963, 976, 977), (972, 971, 984, 985), (965, 964, 977, 978), (973, 972, 985, 986), (966, 965, 978, 979), (974, 973, 986, 987), (967, 966, 979, 980), (977, 976, 989, 990), (985, 984, 997, 998), (978, 977, 990, 991), (986, 985, 998, 999), (979, 978, 991, 992), (987, 986, 999, 1000), (980, 979, 992, 993), (896, 987, 1000), (981, 980, 993, 994), (982, 981, 994, 995), (983, 982, 995, 996), (984, 983, 996, 997), (994, 993, 1006, 1007), (995, 994, 1007, 1008), (996, 995, 1008, 1009), (997, 996, 1009, 1010), (990, 989, 1002, 1003), (998, 997, 1010, 1011), (991, 990, 1003, 1004), (999, 998, 1011, 1012), (992, 991, 1004, 1005), (1000, 999, 1012, 1013), (993, 992, 1005, 1006), (896, 1000, 1013), (1011, 1010, 1023, 1024), (1004, 1003, 1016, 1017), (1012, 1011, 1024, 1025), (1005, 1004, 1017, 1018), (1013, 1012, 1025, 1026), (1006, 1005, 1018, 1019), (896, 1013, 1026), (1007, 1006, 1019, 1020), (1008, 1007, 1020, 1021), (1009, 1008, 1021, 1022), (1010, 1009, 1022, 1023), (1003, 1002, 1015, 1016), (1021, 1020, 1033, 1034), (1022, 1021, 1034, 1035), (1023, 1022, 1035, 1036), (1016, 1015, 1028, 1029), (1024, 1023, 1036, 1037), (1017, 1016, 1029, 1030), (1025, 1024, 1037, 1038), (1018, 1017, 1030, 1031), (1026, 1025, 1038, 1039), (1019, 1018, 1031, 1032), (896, 1026, 1039), (1020, 1019, 1032, 1033), (1038, 1037, 1050, 1051), (1031, 1030, 1043, 1044), (1039, 1038, 1051, 1052), (1032, 1031, 1044, 1045), (896, 1039, 1052), (1033, 1032, 1045, 1046), (1034, 1033, 1046, 1047), (1035, 1034, 1047, 1048), (1036, 1035, 1048, 1049), (1029, 1028, 1041, 1042), (1037, 1036, 1049, 1050), (1030, 1029, 1042, 1043), (1048, 1047, 1060, 1061), (1049, 1048, 1061, 1062), (1042, 1041, 1054, 1055), (1050, 1049, 1062, 1063), (1043, 1042, 1055, 1056), (1051, 1050, 1063, 1064), (1044, 1043, 1056, 1057), (1052, 1051, 1064, 1065), (1045, 1044, 1057, 1058), (896, 1052, 1065), (1046, 1045, 1058, 1059), (1047, 1046, 1059, 1060), (1057, 1056, 1069, 1070), (1065, 1064, 1077, 1078), (1058, 1057, 1070, 1071), (896, 1065, 1078), (1059, 1058, 1071, 1072), (1060, 1059, 1072, 1073), (1061, 1060, 1073, 1074), (1062, 1061, 1074, 1075), (1055, 1054, 1067, 1068), (1063, 1062, 1075, 1076), (1056, 1055, 1068, 1069), (1064, 1063, 1076, 1077), (1074, 1073, 1086, 1087), (1075, 1074, 1087, 1088), (1068, 1067, 1080, 1081), (1076, 1075, 1088, 1089), (1069, 1068, 1081, 1082), (1077, 1076, 1089, 1090), (1070, 1069, 1082, 1083), (1078, 1077, 1090, 1091), (1071, 1070, 1083, 1084), (896, 1078, 1091), (1072, 1071, 1084, 1085), (1073, 1072, 1085, 1086), (1091, 1090, 1103, 1104), (1084, 1083, 1096, 1097), (896, 1091, 1104), (1085, 1084, 1097, 1098), (1086, 1085, 1098, 1099), (1087, 1086, 1099, 1100), (1088, 1087, 1100, 1101), (1081, 1080, 1093, 1094), (1089, 1088, 1101, 1102), (1082, 1081, 1094, 1095), (1090, 1089, 1102, 1103), (1083, 1082, 1095, 1096), (1101, 1100, 1113, 1114), (1094, 1093, 1106, 1107), (1102, 1101, 1114, 1115), (1095, 1094, 1107, 1108), (1103, 1102, 1115, 1116), (1096, 1095, 1108, 1109), (1104, 1103, 1116, 1117), (1097, 1096, 1109, 1110), (896, 1104, 1117), (1098, 1097, 1110, 1111), (1099, 1098, 1111, 1112), (1100, 1099, 1112, 1113), (1110, 1109, 1122, 1123), (896, 1117, 1130), (1111, 1110, 1123, 1124), (1112, 1111, 1124, 1125), (1113, 1112, 1125, 1126), (1114, 1113, 1126, 1127), (1107, 1106, 1119, 1120), (1115, 1114, 1127, 1128), (1108, 1107, 1120, 1121), (1116, 1115, 1128, 1129), (1109, 1108, 1121, 1122), (1117, 1116, 1129, 1130), (1127, 1126, 1139, 1140), (1120, 1119, 1132, 1133), (1128, 1127, 1140, 1141), (1121, 1120, 1133, 1134), (1129, 1128, 1141, 1142), (1122, 1121, 1134, 1135), (1130, 1129, 1142, 1143), (1123, 1122, 1135, 1136), (896, 1130, 1143), (1124, 1123, 1136, 1137), (1125, 1124, 1137, 1138), (1126, 1125, 1138, 1139), (896, 1143, 1156), (1137, 1136, 1149, 1150), (1138, 1137, 1150, 1151), (1139, 1138, 1151, 1152), (1140, 1139, 1152, 1153), (1133, 1132, 1145, 1146), (1141, 1140, 1153, 1154), (1134, 1133, 1146, 1147), (1142, 1141, 1154, 1155), (1135, 1134, 1147, 1148), (1143, 1142, 1155, 1156), (1136, 1135, 1148, 1149), (1154, 1153, 1166, 1167), (1147, 1146, 1159, 1160), (1155, 1154, 1167, 1168), (1148, 1147, 1160, 1161), (1156, 1155, 1168, 1169), (1149, 1148, 1161, 1162), (896, 1156, 1169), (1150, 1149, 1162, 1163), (1151, 1150, 1163, 1164), (1152, 1151, 1164, 1165), (1153, 1152, 1165, 1166), (1146, 1145, 1158, 1159), (1164, 1163, 1176, 1177), (1165, 1164, 1177, 1178), (1166, 1165, 1178, 1179), (1159, 1158, 1171, 1172), (1167, 1166, 1179, 1180), (1160, 1159, 1172, 1173), (1168, 1167, 1180, 1181), (1161, 1160, 1173, 1174), (1169, 1168, 1181, 1182), (1162, 1161, 1174, 1175), (896, 1169, 1182), (1163, 1162, 1175, 1176), (1173, 1172, 1185, 1186), (1181, 1180, 1193, 1194), (1174, 1173, 1186, 1187), (1182, 1181, 1194, 1195), (1175, 1174, 1187, 1188), (896, 1182, 1195), (1176, 1175, 1188, 1189), (1177, 1176, 1189, 1190), (1178, 1177, 1190, 1191), (1179, 1178, 1191, 1192), (1172, 1171, 1184, 1185), (1180, 1179, 1192, 1193), (1190, 1189, 1202, 1203), (1191, 1190, 1203, 1204), (1192, 1191, 1204, 1205), (1185, 1184, 1197, 1198), (1193, 1192, 1205, 1206), (1186, 1185, 1198, 1199), (1194, 1193, 1206, 1207), (1187, 1186, 1199, 1200), (1195, 1194, 1207, 1208), (1188, 1187, 1200, 1201), (896, 1195, 1208), (1189, 1188, 1201, 1202), (1207, 1206, 1219, 1220), (1200, 1199, 1212, 1213), (1208, 1207, 1220, 1221), (1201, 1200, 1213, 1214), (896, 1208, 1221), (1202, 1201, 1214, 1215), (1203, 1202, 1215, 1216), (1204, 1203, 1216, 1217), (1205, 1204, 1217, 1218), (1198, 1197, 1210, 1211), (1206, 1205, 1218, 1219), (1199, 1198, 1211, 1212), (1217, 1216, 1229, 1230), (1218, 1217, 1230, 1231), (1211, 1210, 1223, 1224), (1219, 1218, 1231, 1232), (1212, 1211, 1224, 1225), (1220, 1219, 1232, 1233), (1213, 1212, 1225, 1226), (1221, 1220, 1233, 1234), (1214, 1213, 1226, 1227), (896, 1221, 1234), (1215, 1214, 1227, 1228), (1216, 1215, 1228, 1229), (1226, 1225, 1238, 1239), (1234, 1233, 1246, 1247), (1227, 1226, 1239, 1240), (896, 1234, 1247), (1228, 1227, 1240, 1241), (1229, 1228, 1241, 1242), (1230, 1229, 1242, 1243), (1231, 1230, 1243, 1244), (1224, 1223, 1236, 1237), (1232, 1231, 1244, 1245), (1225, 1224, 1237, 1238), (1233, 1232, 1245, 1246), (1243, 1242, 1255, 1256), (1244, 1243, 1256, 1257), (1237, 1236, 1249, 1250), (1245, 1244, 1257, 1258), (1238, 1237, 1250, 1251), (1246, 1245, 1258, 1259), (1239, 1238, 1251, 1252), (1247, 1246, 1259, 1260), (1240, 1239, 1252, 1253), (896, 1247, 1260), (1241, 1240, 1253, 1254), (1242, 1241, 1254, 1255), (1260, 1259, 1272, 1273), (1253, 1252, 1265, 1266), (896, 1260, 1273), (1254, 1253, 1266, 1267), (1255, 1254, 1267, 1268), (1256, 1255, 1268, 1269), (1257, 1256, 1269, 1270), (1250, 1249, 1262, 1263), (1258, 1257, 1270, 1271), (1251, 1250, 1263, 1264), (1259, 1258, 1271, 1272), (1252, 1251, 1264, 1265), (1270, 1269, 1282, 1283), (1263, 1262, 1275, 1276), (1271, 1270, 1283, 1284), (1264, 1263, 1276, 1277), (1272, 1271, 1284, 1285), (1265, 1264, 1277, 1278), (1273, 1272, 1285, 1286), (1266, 1265, 1278, 1279), (896, 1273, 1286), (1267, 1266, 1279, 1280), (1268, 1267, 1280, 1281), (1269, 1268, 1281, 1282), (896, 1286, 1299), (1280, 1279, 1292, 1293), (1281, 1280, 1293, 1294), (1282, 1281, 1294, 1295), (1283, 1282, 1295, 1296), (1276, 1275, 1288, 1289), (1284, 1283, 1296, 1297), (1277, 1276, 1289, 1290), (1285, 1284, 1297, 1298), (1278, 1277, 1290, 1291), (1286, 1285, 1298, 1299), (1279, 1278, 1291, 1292), (1289, 1288, 1301, 1302), (1297, 1296, 1309, 1310), (1290, 1289, 1302, 1303), (1298, 1297, 1310, 1311), (1291, 1290, 1303, 1304), (1299, 1298, 1311, 1312), (1292, 1291, 1304, 1305), (896, 1299, 1312), (1293, 1292, 1305, 1306), (1294, 1293, 1306, 1307), (1295, 1294, 1307, 1308), (1296, 1295, 1308, 1309)])
me_torus.polygons.foreach_set('use_smooth', [True] * 1129)
me_torus.use_remesh_preserve_volume = False
me_torus.use_remesh_preserve_attributes = False
me_torus.use_mirror_vertex_groups = False
me_torus.update()

# ---- objects
ob_flag = bpy.data.objects.new('Flag', me_cylinder_005)
ob_stand = bpy.data.objects.new('Stand', me_torus)
ob_lamp = bpy.data.objects.new('Lamp', light_lamp)
ob_camera = bpy.data.objects.new('Camera', cam_camera)

# ---- transforms, parenting, visibility, modifiers, constraints
ob_flag.location = (0.001524, 6.145e-06, 13.59)
ob_flag.scale = (1.0, 1.0, 6.178)
ob_flag.lineart.crease_threshold = 0.0
ob_stand.location = (0.0, 0.0, 0.25)
ob_stand.lineart.crease_threshold = 0.0
ob_lamp.location = (4.076, 1.005, 5.904)
ob_lamp.rotation_euler = (0.6503, 0.05522, 1.866)
ob_lamp.lock_rotations_4d = False
ob_lamp.empty_display_type = 'ARROWS'
ob_lamp.color = (0.0, 0.0, 0.0, 0.0)
ob_lamp.lineart.crease_threshold = 0.0
ob_camera.location = (7.481, -6.508, 5.344)
ob_camera.rotation_euler = (1.109, 0.0, 0.8149)
ob_camera.lock_rotations_4d = False
ob_camera.empty_display_type = 'ARROWS'
ob_camera.color = (0.0, 0.0, 0.0, 0.0)
ob_camera.display_type = 'WIRE'
ob_camera.lineart.crease_threshold = 0.0

# ---- collection membership
col_collection_1.objects.link(ob_flag)
col_collection_1.objects.link(ob_stand)
col_collection_1.objects.link(ob_lamp)
col_collection_1.objects.link(ob_camera)

# ---- scene / render settings (as saved in the file)
scene.camera = ob_camera
scene.frame_start = 1; scene.frame_end = 250; scene.frame_set(0)
scene.render.engine = 'BLENDER_EEVEE_NEXT'
scene.render.resolution_percentage = 50
scene.render.dither_intensity = 0.0
scene.cycles.use_denoising = False
scene.cycles.samples = 128
scene.cycles.sampling_pattern = 'TABULATED_SOBOL'
scene.cycles.use_adaptive_sampling = False
scene.cycles.use_light_tree = False
scene.cycles.blur_glossy = 0.0
scene.cycles.sample_clamp_indirect = 0.0
scene.view_settings.view_transform = 'Standard'
bpy.context.view_layer.update()
